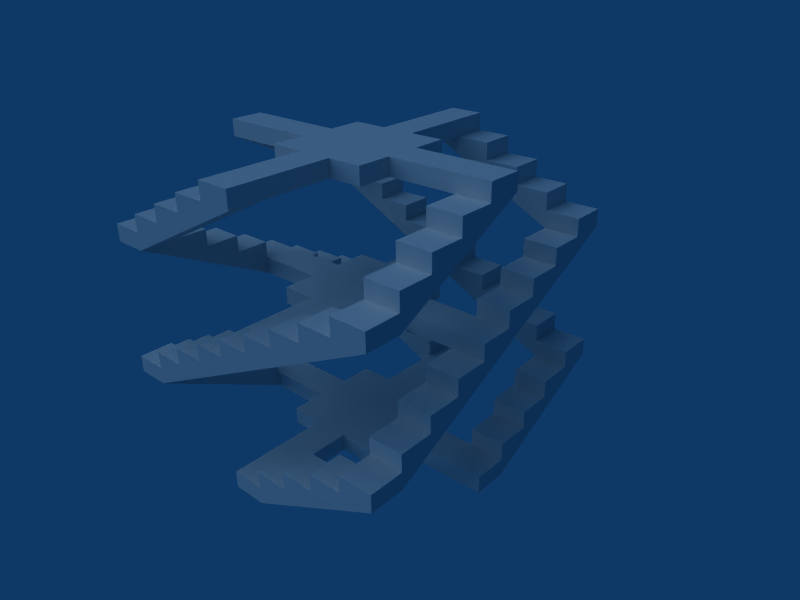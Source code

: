 # Source: custom003.blend  (saved by Blender 2.49.2; exported with 4.5.12 LTS)
import bpy
from mathutils import Matrix  # noqa: F401  (used for matrix-valued properties, if any)

bpy.ops.wm.read_factory_settings(use_empty=True)
scene = bpy.context.scene
scene.name = 'Scene'

# ---- collections
col_collection_1 = bpy.data.collections.new('Collection 1'); scene.collection.children.link(col_collection_1)

# ---- materials (node trees are filled in below, after node groups)
mat_material = bpy.data.materials.new('Material')
mat_material.alpha_threshold = 0.0
mat_material.roughness = 0.5
mat_material.line_color = (0.0, 0.0, 0.0, 1.0)

# ---- material node trees

# ---- world
world_world = bpy.data.worlds.new('World'); scene.world = world_world
world_world.color = (0.05656, 0.2208, 0.4)
world_world.use_sun_shadow = False
world_world.sun_shadow_jitter_overblur = 0.0
world_world.cycles.sampling_method = 'MANUAL'
world_world.cycles.sample_map_resolution = 256

# ---- cameras
cam_camera = bpy.data.cameras.new('Camera')
cam_camera.passepartout_alpha = 0.2
cam_camera.clip_end = 100.0
cam_camera.lens = 35.0
cam_camera.ortho_scale = 7.314
cam_camera.show_passepartout = False
cam_camera.show_safe_areas = True
cam_camera.dof.focus_distance = 0.0
cam_camera.dof.aperture_fstop = 128.0

# ---- lights
light_lamp = bpy.data.lights.new('Lamp', 'SUN')
light_lamp.transmission_factor = 0.0
light_lamp.angle = 1.571
light_lamp.energy = 1.0
light_lamp.shadow_buffer_clip_start = 0.5
light_lamp.shadow_soft_size = 1.0
light_lamp.shadow_cascade_max_distance = 1000.0
light_lamp.cycles.use_multiple_importance_sampling = False
light_spot = bpy.data.lights.new('Spot', 'POINT')
light_spot.transmission_factor = 0.0
light_spot.cutoff_distance = 30.0
light_spot.energy = 100.0
light_spot.shadow_buffer_clip_start = 1.001
light_spot.shadow_soft_size = 1.0
light_spot.shadow_maximum_resolution = 0.006
light_spot.use_absolute_resolution = True
light_spot.cycles.use_multiple_importance_sampling = False

# ---- meshes
me_cube = bpy.data.meshes.new('Cube')
me_cube.from_pydata([(1.0, 1.0, -1.0), (1.0, -1.0, -1.0), (-1.0, -1.0, -1.0), (-1.0, 1.0, -1.0), (1.0, 1.0, 0.0), (1.0, -1.0, 0.0), (-1.0, -1.0, 0.0), (-1.0, 1.0, 0.0), (3.0, 1.0, 1.788e-07), (3.0, -1.0, 1.788e-07), (3.0, -1.0, -1.0), (3.0, 1.0, -1.0), (-3.0, -1.0, -5.364e-07), (-3.0, 1.0, -5.364e-07), (-3.0, 1.0, -1.0), (-3.0, -1.0, -1.0), (-3.0, 3.0, -1.0), (-3.0, 3.0, 2.98e-07), (-1.0, 3.0, -1.0), (-1.0, 3.0, 8.345e-07), (3.0, 3.0, -1.0), (1.0, 3.0, -1.0), (3.0, 3.0, 1.013e-06), (1.0, 3.0, 8.345e-07), (-3.0, -3.0, -1.0), (-1.0, -3.0, -1.0), (-3.0, -3.0, -9.537e-07), (-1.0, -3.0, -4.172e-07), (3.0, -3.0, -1.0), (3.0, -3.0, -2.384e-07), (1.0, -3.0, -1.0), (1.0, -3.0, -4.172e-07), (1.0, 5.0, -1.0), (1.0, 5.0, 1.788e-06), (-1.0, 5.0, -1.0), (-1.0, 5.0, 1.788e-06), (1.0, 7.0, 2.742e-06), (-1.0, 7.0, 2.742e-06), (1.0, 7.0, -1.0), (-1.0, 7.0, -1.0), (5.0, -1.0, -1.0), (5.0, 1.0, -1.0), (5.0, 1.0, 4.172e-07), (5.0, -1.0, 4.172e-07), (7.0, -1.0, 8.941e-07), (7.0, 1.0, 8.941e-07), (7.0, -1.0, -1.0), (7.0, 1.0, -1.0), (-5.0, 1.0, -1.0), (-5.0, -1.0, -1.0), (-5.0, -1.0, -1.49e-06), (-5.0, 1.0, -1.49e-06), (-7.0, 1.0, -2.444e-06), (-7.0, 1.0, -1.0), (1.0, -5.0, -1.0), (1.0, -5.0, -6.557e-07), (-1.0, -5.0, -1.0), (-1.0, -5.0, -6.557e-07), (1.0, 9.0, 3.695e-06), (1.0, 9.0, -1.0), (-1.0, 9.0, -1.0), (-1.0, 9.0, 3.695e-06), (-9.0, 1.0, -1.0), (-9.0, 1.0, -3.576e-06), (-7.0, -1.0, -1.0), (-7.0, -1.0, -3.576e-06), (-9.0, -1.0, -4.53e-06), (-9.0, -1.0, -1.0), (-1.0, -7.0, -1.0), (-1.0, -9.0, -1.0), (-1.0, -9.0, -4.53e-06), (-1.0, -7.0, -3.576e-06), (1.0, -7.0, -2.623e-06), (1.0, -7.0, -1.0), (1.0, -9.0, -3.576e-06), (1.0, -9.0, -1.0), (9.0, -1.0, -1.0), (9.0, -1.0, 4.053e-06), (9.0, 1.0, 5.007e-06), (9.0, 1.0, -1.0), (9.0, 3.0, 5.96e-06), (7.0, 3.0, 5.007e-06), (7.0, 5.0, 1.0), (9.0, 5.0, 1.0), (9.0, 3.0, 1.0), (7.0, 3.0, 1.0), (7.0, 1.0, 1.0), (9.0, 1.0, 1.0), (9.0, 3.0, 2.0), (7.0, 3.0, 2.0), (7.0, 5.0, 2.0), (9.0, 5.0, 2.0), (9.0, 7.0, 2.0), (7.0, 7.0, 2.0), (9.0, 5.0, 3.0), (7.0, 5.0, 3.0), (9.0, 9.0, 3.0), (7.0, 9.0, 3.0), (9.0, 7.0, 3.0), (7.0, 7.0, 3.0), (9.0, 7.0, 4.0), (7.0, 7.0, 4.0), (7.0, 9.0, 4.0), (9.0, 9.0, 4.0), (5.0, 9.0, 4.0), (5.0, 7.0, 4.0), (5.0, 7.0, 5.0), (7.0, 7.0, 5.0), (5.0, 9.0, 5.0), (7.0, 9.0, 5.0), (3.0, 9.0, 5.0), (3.0, 7.0, 5.0), (5.0, 7.0, 6.0), (3.0, 7.0, 6.0), (3.0, 9.0, 6.0), (5.0, 9.0, 6.0), (1.0, 9.0, 6.0), (1.0, 7.0, 6.0), (3.0, 7.0, 7.0), (1.0, 7.0, 7.0), (1.0, 9.0, 7.0), (3.0, 9.0, 7.0), (-1.0, 9.0, 7.0), (-1.0, 7.0, 7.0), (1.0, 7.0, 8.0), (-1.0, 7.0, 8.0), (-1.0, 9.0, 8.0), (1.0, 9.0, 8.0), (-1.0, 5.0, 7.0), (-1.0, 5.0, 8.0), (1.0, 5.0, 8.0), (1.0, 5.0, 7.0), (3.0, -7.0, -1.848e-06), (3.0, -9.0, -2.801e-06), (3.0, -7.0, 1.0), (3.0, -9.0, 1.0), (1.0, -9.0, 1.0), (1.0, -7.0, 1.0), (5.0, -9.0, 1.0), (5.0, -7.0, 1.0), (3.0, -7.0, 2.0), (5.0, -7.0, 2.0), (5.0, -9.0, 2.0), (3.0, -9.0, 2.0), (7.0, -9.0, 2.0), (7.0, -7.0, 2.0), (7.0, -7.0, 3.0), (5.0, -7.0, 3.0), (7.0, -9.0, 3.0), (5.0, -9.0, 3.0), (9.0, -9.0, 3.0), (9.0, -7.0, 3.0), (7.0, -7.0, 4.0), (9.0, -7.0, 4.0), (9.0, -9.0, 4.0), (7.0, -9.0, 4.0), (9.0, -5.0, 4.0), (7.0, -5.0, 4.0), (7.0, -5.0, 5.0), (7.0, -7.0, 5.0), (9.0, -5.0, 5.0), (9.0, -7.0, 5.0), (9.0, -3.0, 5.0), (7.0, -3.0, 5.0), (7.0, -3.0, 6.0), (7.0, -5.0, 6.0), (9.0, -3.0, 6.0), (9.0, -5.0, 6.0), (9.0, -1.0, 6.0), (7.0, -1.0, 6.0), (7.0, -1.0, 7.0), (7.0, -3.0, 7.0), (9.0, -1.0, 7.0), (9.0, -3.0, 7.0), (9.0, 1.0, 7.0), (7.0, 1.0, 7.0), (7.0, -1.0, 8.0), (7.0, 1.0, 8.0), (9.0, 1.0, 8.0), (9.0, -1.0, 8.0), (5.0, 1.0, 8.0), (5.0, 1.0, 7.0), (5.0, -1.0, 8.0), (5.0, -1.0, 7.0), (-9.0, -3.0, -5.484e-06), (-7.0, -3.0, -4.53e-06), (-7.0, -3.0, 1.0), (-7.0, -1.0, 1.0), (-9.0, -3.0, 1.0), (-9.0, -1.0, 1.0), (-9.0, -5.0, 1.0), (-7.0, -5.0, 1.0), (-7.0, -5.0, 2.0), (-7.0, -3.0, 2.0), (-9.0, -5.0, 2.0), (-9.0, -3.0, 2.0), (-9.0, -7.0, 2.0), (-7.0, -7.0, 2.0), (-7.0, -5.0, 3.0), (-7.0, -7.0, 3.0), (-9.0, -7.0, 3.0), (-9.0, -5.0, 3.0), (-9.0, -9.0, 3.0), (-7.0, -9.0, 3.0), (-7.0, -7.0, 4.0), (-7.0, -9.0, 4.0), (-9.0, -9.0, 4.0), (-9.0, -7.0, 4.0), (-5.0, -9.0, 4.0), (-5.0, -7.0, 4.0), (-5.0, -7.0, 5.0), (-7.0, -7.0, 5.0), (-5.0, -9.0, 5.0), (-7.0, -9.0, 5.0), (-3.0, -9.0, 5.0), (-3.0, -7.0, 5.0), (-3.0, -7.0, 6.0), (-5.0, -7.0, 6.0), (-3.0, -9.0, 6.0), (-5.0, -9.0, 6.0), (-1.0, -9.0, 6.0), (-1.0, -7.0, 6.0), (-3.0, -7.0, 7.0), (-1.0, -7.0, 7.0), (-1.0, -9.0, 7.0), (-3.0, -9.0, 7.0), (1.0, -9.0, 7.0), (1.0, -7.0, 7.0), (1.0, -7.0, 8.0), (-1.0, -7.0, 8.0), (1.0, -9.0, 8.0), (-1.0, -9.0, 8.0), (1.0, -5.0, 8.0), (1.0, -5.0, 7.0), (-1.0, -5.0, 8.0), (-1.0, -5.0, 7.0), (-3.0, 9.0, 3.099e-06), (-3.0, 7.0, 2.146e-06), (-3.0, 7.0, 1.0), (-1.0, 7.0, 1.0), (-3.0, 9.0, 1.0), (-1.0, 9.0, 1.0), (-5.0, 9.0, 1.0), (-5.0, 7.0, 1.0), (-5.0, 7.0, 2.0), (-3.0, 7.0, 2.0), (-5.0, 9.0, 2.0), (-3.0, 9.0, 2.0), (-7.0, 9.0, 2.0), (-7.0, 7.0, 2.0), (-5.0, 7.0, 3.0), (-7.0, 7.0, 3.0), (-7.0, 9.0, 3.0), (-5.0, 9.0, 3.0), (-9.0, 9.0, 3.0), (-9.0, 7.0, 3.0), (-9.0, 7.0, 4.0), (-7.0, 7.0, 4.0), (-9.0, 9.0, 4.0), (-7.0, 9.0, 4.0), (-9.0, 5.0, 4.0), (-7.0, 5.0, 4.0), (-7.0, 7.0, 5.0), (-7.0, 5.0, 5.0), (-9.0, 5.0, 5.0), (-9.0, 7.0, 5.0), (-9.0, 3.0, 5.0), (-7.0, 3.0, 5.0), (-7.0, 3.0, 6.0), (-7.0, 5.0, 6.0), (-9.0, 3.0, 6.0), (-9.0, 5.0, 6.0), (-9.0, 1.0, 6.0), (-7.0, 1.0, 6.0), (-7.0, 1.0, 7.0), (-7.0, 3.0, 7.0), (-9.0, 1.0, 7.0), (-9.0, 3.0, 7.0), (-9.0, -1.0, 7.0), (-7.0, -1.0, 7.0), (-7.0, 1.0, 8.0), (-7.0, -1.0, 8.0), (-9.0, -1.0, 8.0), (-9.0, 1.0, 8.0), (-5.0, -1.0, 8.0), (-5.0, -1.0, 7.0), (-5.0, 1.0, 8.0), (-5.0, 1.0, 7.0), (-3.0, -1.0, 7.0), (-3.0, 1.0, 7.0), (-3.0, 1.0, 8.0), (-3.0, -1.0, 8.0), (-1.0, -1.0, 7.0), (-1.0, -1.0, 8.0), (-1.0, 1.0, 8.0), (-1.0, 1.0, 7.0), (1.0, -1.0, 7.0), (1.0, 1.0, 7.0), (1.0, 1.0, 8.0), (1.0, -1.0, 8.0), (3.0, -1.0, 7.0), (3.0, -1.0, 8.0), (3.0, 1.0, 8.0), (3.0, 1.0, 7.0), (1.0, 3.0, 7.0), (3.0, 3.0, 7.0), (3.0, 3.0, 8.0), (1.0, 3.0, 8.0), (-1.0, 3.0, 8.0), (-1.0, 3.0, 7.0), (-3.0, 3.0, 7.0), (-3.0, 3.0, 8.0), (3.0, -3.0, 8.0), (1.0, -3.0, 8.0), (3.0, -3.0, 7.0), (1.0, -3.0, 7.0), (-1.0, -3.0, 8.0), (-1.0, -3.0, 7.0), (-3.0, -3.0, 8.0), (-3.0, -3.0, 7.0), (-3.0, -3.0, 15.0), (-3.0, -3.0, 16.0), (-1.0, -3.0, 15.0), (-1.0, -3.0, 16.0), (1.0, -3.0, 15.0), (3.0, -3.0, 15.0), (1.0, -3.0, 16.0), (3.0, -3.0, 16.0), (-3.0, 3.0, 16.0), (-3.0, 3.0, 15.0), (-1.0, 3.0, 15.0), (-1.0, 3.0, 16.0), (1.0, 3.0, 16.0), (3.0, 3.0, 16.0), (3.0, 3.0, 15.0), (1.0, 3.0, 15.0), (3.0, 1.0, 15.0), (3.0, 1.0, 16.0), (3.0, -1.0, 16.0), (3.0, -1.0, 15.0), (1.0, -1.0, 16.0), (1.0, 1.0, 16.0), (1.0, 1.0, 15.0), (1.0, -1.0, 15.0), (-1.0, 1.0, 15.0), (-1.0, 1.0, 16.0), (-1.0, -1.0, 16.0), (-1.0, -1.0, 15.0), (-3.0, -1.0, 16.0), (-3.0, 1.0, 16.0), (-3.0, 1.0, 15.0), (-3.0, -1.0, 15.0), (-5.0, 1.0, 15.0), (-5.0, 1.0, 16.0), (-5.0, -1.0, 15.0), (-5.0, -1.0, 16.0), (-9.0, 1.0, 16.0), (-9.0, -1.0, 16.0), (-7.0, -1.0, 16.0), (-7.0, 1.0, 16.0), (-7.0, -1.0, 15.0), (-9.0, -1.0, 15.0), (-9.0, 3.0, 15.0), (-9.0, 1.0, 15.0), (-7.0, 3.0, 15.0), (-7.0, 1.0, 15.0), (-7.0, 1.0, 14.0), (-9.0, 1.0, 14.0), (-9.0, 5.0, 14.0), (-9.0, 3.0, 14.0), (-7.0, 5.0, 14.0), (-7.0, 3.0, 14.0), (-7.0, 3.0, 13.0), (-9.0, 3.0, 13.0), (-9.0, 7.0, 13.0), (-9.0, 5.0, 13.0), (-7.0, 5.0, 13.0), (-7.0, 7.0, 13.0), (-7.0, 5.0, 12.0), (-9.0, 5.0, 12.0), (-7.0, 9.0, 12.0), (-9.0, 9.0, 12.0), (-7.0, 7.0, 12.0), (-9.0, 7.0, 12.0), (-9.0, 7.0, 11.0), (-9.0, 9.0, 11.0), (-5.0, 9.0, 11.0), (-7.0, 9.0, 11.0), (-7.0, 7.0, 11.0), (-5.0, 7.0, 11.0), (-7.0, 7.0, 10.0), (-7.0, 9.0, 10.0), (-3.0, 9.0, 10.0), (-5.0, 9.0, 10.0), (-3.0, 7.0, 10.0), (-5.0, 7.0, 10.0), (-5.0, 7.0, 9.0), (-5.0, 9.0, 9.0), (-1.0, 9.0, 9.0), (-3.0, 9.0, 9.0), (-1.0, 7.0, 9.0), (-3.0, 7.0, 9.0), (-3.0, 7.0, 8.0), (-3.0, 9.0, 8.0), (-1.0, -5.0, 15.0), (-1.0, -5.0, 16.0), (1.0, -5.0, 15.0), (1.0, -5.0, 16.0), (-1.0, -9.0, 16.0), (1.0, -9.0, 16.0), (-1.0, -7.0, 16.0), (1.0, -7.0, 16.0), (1.0, -7.0, 15.0), (1.0, -9.0, 15.0), (-3.0, -9.0, 15.0), (-1.0, -9.0, 15.0), (-1.0, -7.0, 15.0), (-3.0, -7.0, 15.0), (-1.0, -7.0, 14.0), (-1.0, -9.0, 14.0), (-5.0, -9.0, 14.0), (-3.0, -9.0, 14.0), (-5.0, -7.0, 14.0), (-3.0, -7.0, 14.0), (-3.0, -7.0, 13.0), (-3.0, -9.0, 13.0), (-7.0, -9.0, 13.0), (-5.0, -9.0, 13.0), (-7.0, -7.0, 13.0), (-5.0, -7.0, 13.0), (-5.0, -7.0, 12.0), (-5.0, -9.0, 12.0), (-9.0, -7.0, 12.0), (-9.0, -9.0, 12.0), (-7.0, -9.0, 12.0), (-7.0, -7.0, 12.0), (-7.0, -9.0, 11.0), (-9.0, -9.0, 11.0), (-9.0, -5.0, 11.0), (-9.0, -7.0, 11.0), (-7.0, -7.0, 11.0), (-7.0, -5.0, 11.0), (-7.0, -7.0, 10.0), (-9.0, -7.0, 10.0), (-9.0, -3.0, 10.0), (-9.0, -5.0, 10.0), (-7.0, -3.0, 10.0), (-7.0, -5.0, 10.0), (-7.0, -5.0, 9.0), (-9.0, -5.0, 9.0), (-9.0, -1.0, 9.0), (-9.0, -3.0, 9.0), (-7.0, -1.0, 9.0), (-7.0, -3.0, 9.0), (-7.0, -3.0, 8.0), (-9.0, -3.0, 8.0), (5.0, -1.0, 15.0), (5.0, -1.0, 16.0), (5.0, 1.0, 15.0), (5.0, 1.0, 16.0), (9.0, -1.0, 16.0), (9.0, 1.0, 16.0), (7.0, 1.0, 16.0), (7.0, -1.0, 16.0), (7.0, 1.0, 15.0), (9.0, 1.0, 15.0), (9.0, -3.0, 15.0), (9.0, -1.0, 15.0), (7.0, -3.0, 15.0), (7.0, -1.0, 15.0), (7.0, -1.0, 14.0), (9.0, -1.0, 14.0), (9.0, -5.0, 14.0), (9.0, -3.0, 14.0), (7.0, -5.0, 14.0), (7.0, -3.0, 14.0), (7.0, -3.0, 13.0), (9.0, -3.0, 13.0), (9.0, -7.0, 13.0), (9.0, -5.0, 13.0), (7.0, -7.0, 13.0), (7.0, -5.0, 13.0), (7.0, -5.0, 12.0), (9.0, -5.0, 12.0), (7.0, -9.0, 12.0), (9.0, -9.0, 12.0), (9.0, -7.0, 12.0), (7.0, -7.0, 12.0), (9.0, -7.0, 11.0), (9.0, -9.0, 11.0), (5.0, -9.0, 11.0), (7.0, -9.0, 11.0), (5.0, -7.0, 11.0), (7.0, -7.0, 11.0), (7.0, -7.0, 10.0), (7.0, -9.0, 10.0), (3.0, -9.0, 10.0), (5.0, -9.0, 10.0), (5.0, -7.0, 10.0), (3.0, -7.0, 10.0), (5.0, -7.0, 9.0), (5.0, -9.0, 9.0), (1.0, -7.0, 9.0), (1.0, -9.0, 9.0), (3.0, -9.0, 9.0), (3.0, -7.0, 9.0), (3.0, -9.0, 8.0), (3.0, -7.0, 8.0), (1.0, 5.0, 15.0), (1.0, 5.0, 16.0), (-1.0, 5.0, 16.0), (-1.0, 5.0, 15.0), (1.0, 9.0, 16.0), (-1.0, 9.0, 16.0), (-1.0, 7.0, 16.0), (1.0, 7.0, 16.0), (-1.0, 7.0, 15.0), (-1.0, 9.0, 15.0), (3.0, 9.0, 15.0), (1.0, 9.0, 15.0), (1.0, 7.0, 15.0), (3.0, 7.0, 15.0), (1.0, 7.0, 14.0), (1.0, 9.0, 14.0), (5.0, 9.0, 14.0), (3.0, 9.0, 14.0), (3.0, 7.0, 14.0), (5.0, 7.0, 14.0), (3.0, 7.0, 13.0), (3.0, 9.0, 13.0), (7.0, 9.0, 13.0), (5.0, 9.0, 13.0), (7.0, 7.0, 13.0), (5.0, 7.0, 13.0), (5.0, 7.0, 12.0), (5.0, 9.0, 12.0), (9.0, 9.0, 12.0), (7.0, 9.0, 12.0), (7.0, 7.0, 12.0), (9.0, 7.0, 12.0), (7.0, 7.0, 11.0), (9.0, 7.0, 11.0), (7.0, 9.0, 11.0), (9.0, 9.0, 11.0), (7.0, 5.0, 11.0), (9.0, 5.0, 11.0), (7.0, 7.0, 10.0), (9.0, 7.0, 10.0), (9.0, 5.0, 10.0), (7.0, 5.0, 10.0), (7.0, 3.0, 10.0), (9.0, 3.0, 10.0), (9.0, 1.0, 9.0), (7.0, 1.0, 9.0), (7.0, 3.0, 9.0), (9.0, 3.0, 9.0), (9.0, 5.0, 9.0), (7.0, 5.0, 9.0), (7.0, 3.0, 8.0), (9.0, 3.0, 8.0)], [], [(0, 1, 2, 3), (4, 7, 6, 5), (4, 5, 9, 8), (1, 0, 11, 10), (6, 7, 13, 12), (3, 2, 15, 14), (14, 13, 17, 16), (3, 14, 16, 18), (13, 7, 19, 17), (11, 0, 21, 20), (8, 11, 20, 22), (4, 8, 22, 23), (7, 4, 23, 19), (0, 3, 18, 21), (19, 18, 16, 17), (21, 23, 22, 20), (15, 2, 25, 24), (12, 15, 24, 26), (6, 12, 26, 27), (10, 9, 29, 28), (1, 10, 28, 30), (9, 5, 31, 29), (5, 6, 27, 31), (2, 1, 30, 25), (25, 27, 26, 24), (31, 30, 28, 29), (23, 21, 32, 33), (18, 19, 35, 34), (21, 18, 34, 32), (19, 23, 33, 35), (35, 33, 36, 37), (32, 34, 39, 38), (34, 35, 37, 39), (33, 32, 38, 36), (10, 11, 41, 40), (11, 8, 42, 41), (9, 10, 40, 43), (8, 9, 43, 42), (42, 43, 44, 45), (43, 40, 46, 44), (41, 42, 45, 47), (40, 41, 47, 46), (47, 45, 44, 46), (14, 15, 49, 48), (15, 12, 50, 49), (13, 14, 48, 51), (12, 13, 51, 50), (50, 51, 52, 65), (51, 48, 53, 52), (49, 50, 65, 64), (48, 49, 64, 53), (64, 65, 52, 53), (30, 31, 55, 54), (27, 25, 56, 57), (25, 30, 54, 56), (31, 27, 57, 55), (55, 57, 71, 72), (56, 54, 73, 68), (57, 56, 68, 71), (54, 55, 72, 73), (73, 72, 71, 68), (38, 39, 60, 59), (37, 36, 58, 61), (58, 59, 60, 61), (52, 63, 66, 65), (63, 62, 67, 66), (62, 53, 64, 67), (71, 70, 74, 72), (70, 69, 75, 74), (69, 68, 73, 75), (44, 77, 78, 45), (77, 76, 79, 78), (76, 46, 47, 79), (38, 59, 58, 36), (81, 45, 86, 85), (78, 80, 84, 87), (45, 78, 87, 86), (86, 87, 84, 85), (85, 84, 88, 89), (82, 85, 89, 90), (84, 83, 91, 88), (89, 88, 91, 90), (90, 91, 94, 95), (93, 90, 95, 99), (91, 92, 98, 94), (95, 94, 98, 99), (99, 98, 100, 101), (98, 96, 103, 100), (96, 97, 102, 103), (101, 100, 103, 102), (78, 79, 80), (80, 83, 84), (83, 92, 91), (92, 96, 98), (47, 45, 81), (81, 85, 82), (82, 90, 93), (93, 99, 97), (47, 81, 80, 79), (80, 81, 82, 83), (82, 93, 92, 83), (96, 92, 93, 97), (102, 97, 104), (99, 101, 105), (97, 99, 105, 104), (105, 101, 107, 106), (102, 104, 108, 109), (101, 102, 109, 107), (107, 109, 108, 106), (108, 104, 110), (105, 106, 111), (104, 105, 111, 110), (111, 106, 112, 113), (108, 110, 114, 115), (106, 108, 115, 112), (112, 115, 114, 113), (114, 110, 116), (111, 113, 117), (110, 111, 117, 116), (117, 113, 118, 119), (114, 116, 120, 121), (113, 114, 121, 118), (118, 121, 120, 119), (120, 116, 122), (117, 119, 123), (116, 117, 123, 122), (122, 123, 125, 126), (120, 122, 126, 127), (119, 120, 127, 124), (124, 127, 126, 125), (125, 123, 128, 129), (124, 125, 129, 130), (119, 124, 130, 131), (123, 119, 131, 128), (128, 131, 304, 309), (131, 130, 307, 304), (130, 129, 308, 307), (129, 128, 309, 308), (75, 73, 132, 133), (73, 72, 132), (74, 75, 133), (74, 133, 135, 136), (132, 72, 137, 134), (72, 74, 136, 137), (137, 136, 135, 134), (135, 133, 138), (132, 134, 139), (133, 132, 139, 138), (139, 134, 140, 141), (135, 138, 142, 143), (134, 135, 143, 140), (140, 143, 142, 141), (142, 138, 144), (139, 141, 145), (138, 139, 145, 144), (145, 141, 147, 146), (142, 144, 148, 149), (141, 142, 149, 147), (147, 149, 148, 146), (148, 144, 150), (145, 146, 151), (144, 145, 151, 150), (150, 151, 153, 154), (148, 150, 154, 155), (146, 148, 155, 152), (152, 155, 154, 153), (153, 151, 156), (146, 152, 157), (151, 146, 157, 156), (157, 152, 159, 158), (153, 156, 160, 161), (152, 153, 161, 159), (159, 161, 160, 158), (160, 156, 162), (157, 158, 163), (156, 157, 163, 162), (163, 158, 165, 164), (160, 162, 166, 167), (158, 160, 167, 165), (165, 167, 166, 164), (166, 162, 168), (163, 164, 169), (162, 163, 169, 168), (169, 164, 171, 170), (166, 168, 172, 173), (164, 166, 173, 171), (171, 173, 172, 170), (172, 168, 174), (169, 170, 175), (168, 169, 175, 174), (174, 175, 177, 178), (172, 174, 178, 179), (170, 172, 179, 176), (176, 179, 178, 177), (177, 175, 181, 180), (176, 177, 180, 182), (170, 176, 182, 183), (175, 170, 183, 181), (181, 183, 300, 303), (183, 182, 301, 300), (182, 180, 302, 301), (180, 181, 303, 302), (303, 300, 301, 302), (76, 77, 44, 46), (68, 69, 70, 71), (67, 64, 185, 184), (66, 67, 184), (64, 65, 185), (185, 65, 187, 186), (66, 184, 188, 189), (65, 66, 189, 187), (187, 189, 188, 186), (188, 184, 190), (185, 186, 191), (184, 185, 191, 190), (191, 186, 193, 192), (188, 190, 194, 195), (186, 188, 195, 193), (193, 195, 194, 192), (194, 190, 196), (191, 192, 197), (190, 191, 197, 196), (197, 192, 198, 199), (194, 196, 200, 201), (192, 194, 201, 198), (198, 201, 200, 199), (200, 196, 202), (197, 199, 203), (196, 197, 203, 202), (202, 203, 205, 206), (200, 202, 206, 207), (199, 200, 207, 204), (204, 207, 206, 205), (205, 203, 208), (199, 204, 209), (203, 199, 209, 208), (209, 204, 211, 210), (205, 208, 212, 213), (204, 205, 213, 211), (211, 213, 212, 210), (212, 208, 214), (209, 210, 215), (208, 209, 215, 214), (215, 210, 217, 216), (212, 214, 218, 219), (210, 212, 219, 217), (217, 219, 218, 216), (218, 214, 220), (215, 216, 221), (214, 215, 221, 220), (221, 216, 222, 223), (218, 220, 224, 225), (216, 218, 225, 222), (222, 225, 224, 223), (224, 220, 226), (221, 223, 227), (220, 221, 227, 226), (226, 227, 228, 230), (224, 226, 230, 231), (223, 224, 231, 229), (229, 231, 230, 228), (228, 227, 233, 232), (229, 228, 232, 234), (223, 229, 234, 235), (227, 223, 235, 233), (233, 235, 317, 315), (235, 234, 316, 317), (234, 232, 313, 316), (232, 233, 315, 313), (315, 317, 316, 313), (52, 53, 62, 63), (60, 39, 237, 236), (61, 60, 236), (39, 37, 237), (237, 37, 239, 238), (61, 236, 240, 241), (37, 61, 241, 239), (239, 241, 240, 238), (240, 236, 242), (237, 238, 243), (236, 237, 243, 242), (243, 238, 245, 244), (240, 242, 246, 247), (238, 240, 247, 245), (245, 247, 246, 244), (246, 242, 248), (243, 244, 249), (242, 243, 249, 248), (249, 244, 250, 251), (246, 248, 252, 253), (244, 246, 253, 250), (250, 253, 252, 251), (252, 248, 254), (249, 251, 255), (248, 249, 255, 254), (254, 255, 256, 258), (252, 254, 258, 259), (251, 252, 259, 257), (257, 259, 258, 256), (256, 255, 260), (251, 257, 261), (255, 251, 261, 260), (261, 257, 262, 263), (256, 260, 264, 265), (257, 256, 265, 262), (262, 265, 264, 263), (264, 260, 266), (261, 263, 267), (260, 261, 267, 266), (267, 263, 269, 268), (264, 266, 270, 271), (263, 264, 271, 269), (269, 271, 270, 268), (270, 266, 272), (267, 268, 273), (266, 267, 273, 272), (273, 268, 275, 274), (270, 272, 276, 277), (268, 270, 277, 275), (275, 277, 276, 274), (276, 272, 278), (273, 274, 279), (272, 273, 279, 278), (278, 279, 281, 282), (276, 278, 282, 283), (274, 276, 283, 280), (280, 283, 282, 281), (281, 279, 285, 284), (280, 281, 284, 286), (274, 280, 286, 287), (279, 274, 287, 285), (285, 287, 289, 288), (287, 286, 290, 289), (286, 284, 291, 290), (284, 285, 288, 291), (290, 291, 293, 294), (288, 289, 295, 292), (292, 295, 297, 296), (294, 293, 299, 298), (298, 299, 301, 302), (296, 297, 303, 300), (303, 297, 304, 305), (302, 303, 305, 306), (298, 302, 306, 307), (294, 298, 307, 308), (297, 295, 309, 304), (295, 289, 310, 309), (290, 294, 308, 311), (289, 290, 311, 310), (304, 307, 306, 305), (309, 308, 307, 304), (310, 311, 308, 309), (301, 299, 313, 312), (300, 301, 312, 314), (296, 300, 314, 315), (299, 293, 316, 313), (292, 296, 315, 317), (293, 291, 318, 316), (288, 292, 317, 319), (291, 288, 319, 318), (313, 315, 314, 312), (318, 319, 317, 316), (321, 320, 322, 323), (326, 324, 325, 327), (348, 351, 320, 321), (351, 347, 322, 320), (346, 348, 321, 323), (347, 343, 324, 322), (340, 346, 323, 326), (343, 339, 325, 324), (339, 338, 327, 325), (338, 340, 326, 327), (329, 328, 331, 330), (330, 331, 332, 335), (335, 332, 333, 334), (350, 349, 328, 329), (349, 345, 331, 328), (344, 350, 329, 330), (342, 344, 330, 335), (345, 341, 332, 331), (341, 337, 333, 332), (337, 336, 334, 333), (336, 342, 335, 334), (343, 342, 336, 339), (341, 340, 338, 337), (345, 346, 340, 341), (347, 344, 342, 343), (351, 350, 344, 347), (349, 348, 346, 345), (355, 354, 351, 348), (353, 355, 348, 349), (352, 353, 349, 350), (354, 352, 350, 351), (360, 365, 352, 354), (365, 359, 353, 352), (359, 358, 355, 353), (358, 360, 354, 355), (359, 356, 357, 358), (365, 363, 356, 359), (363, 361, 357, 356), (361, 360, 358, 357), (367, 366, 360, 361), (366, 365, 360), (363, 367, 361), (364, 362, 363, 365), (371, 369, 362, 364), (369, 367, 363, 362), (366, 371, 364, 365), (373, 372, 366, 367), (372, 371, 366), (369, 373, 367), (370, 368, 369, 371), (376, 375, 368, 370), (375, 373, 369, 368), (372, 376, 370, 371), (379, 378, 372, 373), (378, 376, 372), (375, 379, 373), (377, 374, 375, 376), (382, 383, 374, 377), (383, 379, 375, 374), (378, 382, 377, 376), (384, 388, 378, 379), (388, 382, 378), (383, 384, 379), (382, 380, 381, 383), (388, 387, 380, 382), (387, 385, 381, 380), (385, 384, 383, 381), (391, 390, 384, 385), (390, 388, 384), (387, 391, 385), (389, 386, 387, 388), (395, 393, 386, 389), (393, 391, 387, 386), (390, 395, 389, 388), (397, 396, 390, 391), (396, 395, 390), (393, 397, 391), (394, 392, 393, 395), (401, 399, 392, 394), (399, 397, 393, 392), (396, 401, 394, 395), (403, 402, 396, 397), (402, 401, 396), (399, 403, 397), (400, 398, 399, 401), (125, 126, 398, 400), (126, 403, 399, 398), (402, 125, 400, 401), (123, 125, 402), (126, 122, 403), (122, 123, 402, 403), (324, 322, 323, 326), (407, 406, 324, 326), (405, 407, 326, 323), (404, 405, 323, 322), (406, 404, 322, 324), (412, 416, 404, 406), (416, 410, 405, 404), (410, 411, 407, 405), (411, 412, 406, 407), (410, 408, 409, 411), (416, 415, 408, 410), (415, 413, 409, 408), (413, 412, 411, 409), (419, 418, 412, 413), (418, 416, 412), (415, 419, 413), (417, 414, 415, 416), (423, 421, 414, 417), (421, 419, 415, 414), (418, 423, 417, 416), (425, 424, 418, 419), (424, 423, 418), (421, 425, 419), (422, 420, 421, 423), (429, 427, 420, 422), (427, 425, 421, 420), (424, 429, 422, 423), (431, 430, 424, 425), (430, 429, 424), (427, 431, 425), (428, 426, 427, 429), (435, 434, 426, 428), (434, 431, 427, 426), (430, 435, 428, 429), (436, 440, 430, 431), (440, 435, 430), (434, 436, 431), (435, 432, 433, 434), (440, 439, 432, 435), (439, 437, 433, 432), (437, 436, 434, 433), (443, 442, 436, 437), (442, 440, 436), (439, 443, 437), (441, 438, 439, 440), (447, 445, 438, 441), (445, 443, 439, 438), (442, 447, 441, 440), (449, 448, 442, 443), (448, 447, 442), (445, 449, 443), (446, 444, 445, 447), (453, 451, 444, 446), (451, 449, 445, 444), (448, 453, 446, 447), (455, 454, 448, 449), (454, 453, 448), (451, 455, 449), (452, 450, 451, 453), (281, 282, 450, 452), (282, 455, 451, 450), (454, 281, 452, 453), (279, 281, 454), (282, 278, 455), (278, 279, 454, 455), (336, 339, 338, 337), (459, 458, 336, 337), (457, 459, 337, 338), (456, 457, 338, 339), (458, 456, 339, 336), (464, 469, 456, 458), (469, 463, 457, 456), (463, 462, 459, 457), (462, 464, 458, 459), (463, 460, 461, 462), (469, 467, 460, 463), (467, 465, 461, 460), (465, 464, 462, 461), (471, 470, 464, 465), (470, 469, 464), (467, 471, 465), (468, 466, 467, 469), (475, 473, 466, 468), (473, 471, 467, 466), (470, 475, 468, 469), (477, 476, 470, 471), (476, 475, 470), (473, 477, 471), (474, 472, 473, 475), (481, 479, 472, 474), (479, 477, 473, 472), (476, 481, 474, 475), (483, 482, 476, 477), (482, 481, 476), (479, 483, 477), (480, 478, 479, 481), (487, 486, 478, 480), (486, 483, 479, 478), (482, 487, 480, 481), (488, 493, 482, 483), (493, 487, 482), (486, 488, 483), (487, 484, 485, 486), (493, 491, 484, 487), (491, 489, 485, 484), (489, 488, 486, 485), (495, 494, 488, 489), (494, 493, 488), (491, 495, 489), (492, 490, 491, 493), (498, 497, 490, 492), (497, 495, 491, 490), (494, 498, 492, 493), (501, 500, 494, 495), (500, 498, 494), (497, 501, 495), (499, 496, 497, 498), (505, 504, 496, 499), (504, 501, 497, 496), (500, 505, 499, 498), (506, 507, 500, 501), (507, 505, 500), (504, 506, 501), (502, 503, 504, 505), (228, 230, 503, 502), (507, 228, 502, 505), (230, 506, 504, 503), (230, 226, 506), (227, 228, 507), (226, 227, 507, 506), (510, 511, 330, 331), (509, 510, 331, 332), (508, 509, 332, 335), (511, 508, 335, 330), (516, 520, 508, 511), (520, 515, 509, 508), (515, 514, 510, 509), (514, 516, 511, 510), (515, 512, 513, 514), (520, 519, 512, 515), (519, 517, 513, 512), (517, 516, 514, 513), (523, 522, 516, 517), (522, 520, 516), (519, 523, 517), (521, 518, 519, 520), (526, 525, 518, 521), (525, 523, 519, 518), (522, 526, 521, 520), (529, 528, 522, 523), (528, 526, 522), (525, 529, 523), (527, 524, 525, 526), (533, 531, 524, 527), (531, 529, 525, 524), (528, 533, 527, 526), (535, 534, 528, 529), (534, 533, 528), (531, 535, 529), (532, 530, 531, 533), (538, 537, 530, 532), (537, 535, 531, 530), (534, 538, 532, 533), (542, 540, 534, 535), (540, 538, 534), (537, 542, 535), (543, 547, 546, 542), (557, 546, 547, 556), (559, 558, 557, 556), (175, 558, 559, 174), (546, 540, 542), (557, 549, 546), (558, 554, 557), (175, 177, 558), (547, 543, 541), (556, 547, 548), (559, 556, 555), (178, 174, 559), (538, 539, 536, 537), (543, 542, 537, 536), (541, 543, 536, 539), (540, 541, 539, 538), (544, 545, 541, 540), (548, 547, 541, 545), (546, 549, 544, 540), (549, 548, 545, 544), (550, 551, 548, 549), (555, 556, 548, 551), (557, 554, 550, 549), (554, 555, 551, 550), (553, 552, 555, 554), (177, 178, 552, 553), (178, 559, 555, 552), (558, 177, 553, 554), (172, 170, 175, 174), (224, 223, 227, 226), (276, 274, 279, 278), (119, 123, 122, 120), (227, 228, 229, 223), (279, 281, 280, 274), (175, 177, 176, 170)])
_uv = me_cube.uv_layers.new(name='UVTex')
_uv.uv.foreach_set('vector', [0.003906, 0.582, 0.01367, 0.582, 0.01367, 0.5918, 0.003906, 0.5918, 0.418, 0.6968, 0.4277, 0.6968, 0.4277, 0.7065, 0.418, 0.7065, 0.418, 0.6968, 0.4277, 0.6968, 0.4277, 0.7065, 0.418, 0.7065, 0.003906, 0.582, 0.01367, 0.582, 0.01367, 0.5918, 0.003906, 0.5918, 0.418, 0.6968, 0.4277, 0.6968, 0.4277, 0.7065, 0.418, 0.7065, 0.003906, 0.582, 0.01367, 0.582, 0.01367, 0.5918, 0.003906, 0.5918, 0.003906, 0.5864, 0.01367, 0.5864, 0.01367, 0.5918, 0.003906, 0.5918, 0.003906, 0.582, 0.01367, 0.582, 0.01367, 0.5918, 0.003906, 0.5918, 0.418, 0.6968, 0.4277, 0.6968, 0.4277, 0.7065, 0.418, 0.7065, 0.003906, 0.582, 0.01367, 0.582, 0.01367, 0.5918, 0.003906, 0.5918, 0.003906, 0.5864, 0.01367, 0.5864, 0.01367, 0.5918, 0.003906, 0.5918, 0.418, 0.6968, 0.4277, 0.6968, 0.4277, 0.7065, 0.418, 0.7065, 0.418, 0.6968, 0.4277, 0.6968, 0.4277, 0.7065, 0.418, 0.7065, 0.003906, 0.582, 0.01367, 0.582, 0.01367, 0.5918, 0.003906, 0.5918, 0.003906, 0.5864, 0.01367, 0.5864, 0.01367, 0.5918, 0.003906, 0.5918, 0.003906, 0.5864, 0.01367, 0.5864, 0.01367, 0.5918, 0.003906, 0.5918, 0.003906, 0.582, 0.01367, 0.582, 0.01367, 0.5918, 0.003906, 0.5918, 0.003906, 0.5864, 0.01367, 0.5864, 0.01367, 0.5918, 0.003906, 0.5918, 0.418, 0.6968, 0.4277, 0.6968, 0.4277, 0.7065, 0.418, 0.7065, 0.003906, 0.5864, 0.01367, 0.5864, 0.01367, 0.5918, 0.003906, 0.5918, 0.003906, 0.582, 0.01367, 0.582, 0.01367, 0.5918, 0.003906, 0.5918, 0.418, 0.6968, 0.4277, 0.6968, 0.4277, 0.7065, 0.418, 0.7065, 0.418, 0.6968, 0.4277, 0.6968, 0.4277, 0.7065, 0.418, 0.7065, 0.003906, 0.582, 0.01367, 0.582, 0.01367, 0.5918, 0.003906, 0.5918, 0.003906, 0.5864, 0.01367, 0.5864, 0.01367, 0.5918, 0.003906, 0.5918, 0.003906, 0.5864, 0.01367, 0.5864, 0.01367, 0.5918, 0.003906, 0.5918, 0.003906, 0.5864, 0.01367, 0.5864, 0.01367, 0.5918, 0.003906, 0.5918, 0.003906, 0.5864, 0.01367, 0.5864, 0.01367, 0.5918, 0.003906, 0.5918, 0.003906, 0.582, 0.01367, 0.582, 0.01367, 0.5918, 0.003906, 0.5918, 0.418, 0.6968, 0.4277, 0.6968, 0.4277, 0.7065, 0.418, 0.7065, 0.418, 0.6968, 0.4277, 0.6968, 0.4277, 0.7065, 0.418, 0.7065, 0.003906, 0.582, 0.01367, 0.582, 0.01367, 0.5918, 0.003906, 0.5918, 0.003906, 0.5864, 0.01367, 0.5864, 0.01367, 0.5918, 0.003906, 0.5918, 0.003906, 0.5864, 0.01367, 0.5864, 0.01367, 0.5918, 0.003906, 0.5918, 0.003906, 0.582, 0.01367, 0.582, 0.01367, 0.5918, 0.003906, 0.5918, 0.003906, 0.5864, 0.01367, 0.5864, 0.01367, 0.5918, 0.003906, 0.5918, 0.003906, 0.5864, 0.01367, 0.5864, 0.01367, 0.5918, 0.003906, 0.5918, 0.418, 0.6968, 0.4277, 0.6968, 0.4277, 0.7065, 0.418, 0.7065, 0.418, 0.6968, 0.4277, 0.6968, 0.4277, 0.7065, 0.418, 0.7065, 0.003906, 0.5864, 0.01367, 0.5864, 0.01367, 0.5918, 0.003906, 0.5918, 0.003906, 0.5864, 0.01367, 0.5864, 0.01367, 0.5918, 0.003906, 0.5918, 0.003906, 0.582, 0.01367, 0.582, 0.01367, 0.5918, 0.003906, 0.5918, 0.003906, 0.582, 0.01367, 0.582, 0.01367, 0.5918, 0.003906, 0.5918, 0.003906, 0.582, 0.01367, 0.582, 0.01367, 0.5918, 0.003906, 0.5918, 0.003906, 0.5864, 0.01367, 0.5864, 0.01367, 0.5918, 0.003906, 0.5918, 0.003906, 0.5864, 0.01367, 0.5864, 0.01367, 0.5918, 0.003906, 0.5918, 0.418, 0.6968, 0.4277, 0.6968, 0.4277, 0.7065, 0.418, 0.7065, 0.418, 0.6968, 0.4277, 0.6968, 0.4277, 0.7065, 0.418, 0.7065, 0.003906, 0.5864, 0.01367, 0.5864, 0.01367, 0.5918, 0.003906, 0.5918, 0.003906, 0.5864, 0.01367, 0.5864, 0.01367, 0.5918, 0.003906, 0.5918, 0.003906, 0.582, 0.01367, 0.582, 0.01367, 0.5918, 0.003906, 0.5918, 0.003906, 0.582, 0.01367, 0.582, 0.01367, 0.5918, 0.003906, 0.5918, 0.003906, 0.5864, 0.01367, 0.5864, 0.01367, 0.5918, 0.003906, 0.5918, 0.003906, 0.5864, 0.01367, 0.5864, 0.01367, 0.5918, 0.003906, 0.5918, 0.003906, 0.582, 0.01367, 0.582, 0.01367, 0.5918, 0.003906, 0.5918, 0.418, 0.6968, 0.4277, 0.6968, 0.4277, 0.7065, 0.418, 0.7065, 0.418, 0.6968, 0.4277, 0.6968, 0.4277, 0.7065, 0.418, 0.7065, 0.003906, 0.582, 0.01367, 0.582, 0.01367, 0.5918, 0.003906, 0.5918, 0.003906, 0.5864, 0.01367, 0.5864, 0.01367, 0.5918, 0.003906, 0.5918, 0.003906, 0.5864, 0.01367, 0.5864, 0.01367, 0.5918, 0.003906, 0.5918, 0.003906, 0.582, 0.01367, 0.582, 0.01367, 0.5918, 0.003906, 0.5918, 0.003906, 0.582, 0.01367, 0.582, 0.01367, 0.5918, 0.003906, 0.5918, 0.418, 0.6968, 0.4277, 0.6968, 0.4277, 0.7065, 0.418, 0.7065, 0.003906, 0.5864, 0.01367, 0.5864, 0.01367, 0.5918, 0.003906, 0.5918, 0.418, 0.6968, 0.4277, 0.6968, 0.4277, 0.7065, 0.418, 0.7065, 0.003906, 0.5864, 0.01367, 0.5864, 0.01367, 0.5918, 0.003906, 0.5918, 0.003906, 0.582, 0.01367, 0.582, 0.01367, 0.5918, 0.003906, 0.5918, 0.418, 0.6968, 0.4277, 0.6968, 0.4277, 0.7065, 0.418, 0.7065, 0.003906, 0.5864, 0.01367, 0.5864, 0.01367, 0.5918, 0.003906, 0.5918, 0.003906, 0.582, 0.01367, 0.582, 0.01367, 0.5918, 0.003906, 0.5918, 0.418, 0.6968, 0.4277, 0.6968, 0.4277, 0.7065, 0.418, 0.7065, 0.003906, 0.5864, 0.01367, 0.5864, 0.01367, 0.5918, 0.003906, 0.5918, 0.003906, 0.582, 0.01367, 0.582, 0.01367, 0.5918, 0.003906, 0.5918, 0.003906, 0.5864, 0.01367, 0.5864, 0.01367, 0.5918, 0.003906, 0.5918, 0.003906, 0.5864, 0.01367, 0.5864, 0.01367, 0.5918, 0.003906, 0.5918, 0.003906, 0.5864, 0.01367, 0.5864, 0.01367, 0.5918, 0.003906, 0.5918, 0.003906, 0.5864, 0.01367, 0.5864, 0.01367, 0.5918, 0.003906, 0.5918, 0.418, 0.6968, 0.4277, 0.6968, 0.4277, 0.7065, 0.418, 0.7065, 0.003906, 0.5864, 0.01367, 0.5864, 0.01367, 0.5918, 0.003906, 0.5918, 0.003906, 0.5864, 0.01367, 0.5864, 0.01367, 0.5918, 0.003906, 0.5918, 0.003906, 0.5864, 0.01367, 0.5864, 0.01367, 0.5918, 0.003906, 0.5918, 0.418, 0.6968, 0.4277, 0.6968, 0.4277, 0.7065, 0.418, 0.7065, 0.003906, 0.5864, 0.01367, 0.5864, 0.01367, 0.5918, 0.003906, 0.5918, 0.003906, 0.5864, 0.01367, 0.5864, 0.01367, 0.5918, 0.003906, 0.5918, 0.003906, 0.5864, 0.01367, 0.5864, 0.01367, 0.5918, 0.003906, 0.5918, 0.418, 0.6968, 0.4277, 0.6968, 0.4277, 0.7065, 0.418, 0.7065, 0.003906, 0.582, 0.01367, 0.582, 0.01367, 0.5918, 0.003906, 0.5918, 0.003906, 0.5864, 0.01367, 0.5864, 0.01367, 0.5918, 0.003906, 0.5918, 0.003906, 0.5864, 0.01367, 0.5864, 0.01367, 0.5918, 0.003906, 0.5918, 0.418, 0.6968, 0.4277, 0.6968, 0.4277, 0.7065, 0.418, 0.7065, 0.003906, 0.5864, 0.01367, 0.5864, 0.01367, 0.5918, 0.003906, 0.5864, 0.01367, 0.5864, 0.01367, 0.5918, 0.003906, 0.5864, 0.01367, 0.5864, 0.01367, 0.5918, 0.003906, 0.5864, 0.01367, 0.5864, 0.01367, 0.5918, 0.003906, 0.582, 0.01367, 0.582, 0.01367, 0.5918, 0.003906, 0.5864, 0.01367, 0.5864, 0.01367, 0.5918, 0.003906, 0.5864, 0.01367, 0.5864, 0.01367, 0.5918, 0.003906, 0.582, 0.01367, 0.582, 0.01367, 0.5918, 0.003906, 0.5864, 0.01367, 0.5864, 0.01367, 0.5918, 0.003906, 0.5918, 0.003906, 0.5864, 0.01367, 0.5864, 0.01367, 0.5918, 0.003906, 0.5918, 0.003906, 0.5864, 0.01367, 0.5864, 0.01367, 0.5918, 0.003906, 0.5918, 0.003906, 0.5864, 0.01367, 0.5864, 0.01367, 0.5918, 0.003906, 0.5918, 0.003906, 0.5864, 0.01367, 0.5864, 0.01367, 0.5918, 0.003906, 0.5864, 0.01367, 0.5864, 0.01367, 0.5918, 0.003906, 0.582, 0.01367, 0.582, 0.01367, 0.5918, 0.003906, 0.5918, 0.003906, 0.5864, 0.01367, 0.5864, 0.01367, 0.5918, 0.003906, 0.5918, 0.003906, 0.5864, 0.01367, 0.5864, 0.01367, 0.5918, 0.003906, 0.5918, 0.003906, 0.5864, 0.01367, 0.5864, 0.01367, 0.5918, 0.003906, 0.5918, 0.418, 0.6968, 0.4277, 0.6968, 0.4277, 0.7065, 0.418, 0.7065, 0.003906, 0.5864, 0.01367, 0.5864, 0.01367, 0.5918, 0.003906, 0.5864, 0.01367, 0.5864, 0.01367, 0.5918, 0.003906, 0.5864, 0.01367, 0.5864, 0.01367, 0.5918, 0.003906, 0.5918, 0.003906, 0.5864, 0.01367, 0.5864, 0.01367, 0.5918, 0.003906, 0.5918, 0.003906, 0.5864, 0.01367, 0.5864, 0.01367, 0.5918, 0.003906, 0.5918, 0.003906, 0.5864, 0.01367, 0.5864, 0.01367, 0.5918, 0.003906, 0.5918, 0.418, 0.6968, 0.4277, 0.6968, 0.4277, 0.7065, 0.418, 0.7065, 0.003906, 0.5864, 0.01367, 0.5864, 0.01367, 0.5918, 0.003906, 0.5864, 0.01367, 0.5864, 0.01367, 0.5918, 0.003906, 0.5864, 0.01367, 0.5864, 0.01367, 0.5918, 0.003906, 0.5918, 0.003906, 0.5864, 0.01367, 0.5864, 0.01367, 0.5918, 0.003906, 0.5918, 0.003906, 0.5864, 0.01367, 0.5864, 0.01367, 0.5918, 0.003906, 0.5918, 0.003906, 0.5864, 0.01367, 0.5864, 0.01367, 0.5918, 0.003906, 0.5918, 0.418, 0.6968, 0.4277, 0.6968, 0.4277, 0.7065, 0.418, 0.7065, 0.003906, 0.5864, 0.01367, 0.5864, 0.01367, 0.5918, 0.003906, 0.5864, 0.01367, 0.5864, 0.01367, 0.5918, 0.003906, 0.5864, 0.01367, 0.5864, 0.01367, 0.5918, 0.003906, 0.5918, 0.003906, 0.582, 0.01367, 0.582, 0.01367, 0.5918, 0.003906, 0.5918, 0.003906, 0.5864, 0.01367, 0.5864, 0.01367, 0.5918, 0.003906, 0.5918, 0.003906, 0.5864, 0.01367, 0.5864, 0.01367, 0.5918, 0.003906, 0.5918, 0.418, 0.6968, 0.4277, 0.6968, 0.4277, 0.7065, 0.418, 0.7065, 0.003906, 0.5864, 0.01367, 0.5864, 0.01367, 0.5918, 0.003906, 0.5918, 0.418, 0.6968, 0.4277, 0.6968, 0.4277, 0.7065, 0.418, 0.7065, 0.003906, 0.5864, 0.01367, 0.5864, 0.01367, 0.5918, 0.003906, 0.5918, 0.003906, 0.582, 0.01367, 0.582, 0.01367, 0.5918, 0.003906, 0.5918, 0.003906, 0.582, 0.01367, 0.582, 0.01367, 0.5918, 0.003906, 0.5918, 0.003906, 0.5864, 0.01367, 0.5864, 0.01367, 0.5918, 0.003906, 0.5918, 0.418, 0.6968, 0.4277, 0.6968, 0.4277, 0.7065, 0.418, 0.7065, 0.003906, 0.5864, 0.01367, 0.5864, 0.01367, 0.5918, 0.003906, 0.5918, 0.003906, 0.5864, 0.01367, 0.5864, 0.01367, 0.5918, 0.003906, 0.5918, 0.003906, 0.582, 0.01367, 0.582, 0.01367, 0.5918, 0.003906, 0.5864, 0.01367, 0.5864, 0.01367, 0.5918, 0.003906, 0.5864, 0.01367, 0.5864, 0.01367, 0.5918, 0.003906, 0.5918, 0.003906, 0.5864, 0.01367, 0.5864, 0.01367, 0.5918, 0.003906, 0.5918, 0.003906, 0.5864, 0.01367, 0.5864, 0.01367, 0.5918, 0.003906, 0.5918, 0.418, 0.6968, 0.4277, 0.6968, 0.4277, 0.7065, 0.418, 0.7065, 0.003906, 0.5864, 0.01367, 0.5864, 0.01367, 0.5918, 0.003906, 0.5864, 0.01367, 0.5864, 0.01367, 0.5918, 0.003906, 0.5864, 0.01367, 0.5864, 0.01367, 0.5918, 0.003906, 0.5918, 0.003906, 0.5864, 0.01367, 0.5864, 0.01367, 0.5918, 0.003906, 0.5918, 0.003906, 0.5864, 0.01367, 0.5864, 0.01367, 0.5918, 0.003906, 0.5918, 0.003906, 0.5864, 0.01367, 0.5864, 0.01367, 0.5918, 0.003906, 0.5918, 0.418, 0.6968, 0.4277, 0.6968, 0.4277, 0.7065, 0.418, 0.7065, 0.003906, 0.5864, 0.01367, 0.5864, 0.01367, 0.5918, 0.003906, 0.5864, 0.01367, 0.5864, 0.01367, 0.5918, 0.003906, 0.5864, 0.01367, 0.5864, 0.01367, 0.5918, 0.003906, 0.5918, 0.003906, 0.5864, 0.01367, 0.5864, 0.01367, 0.5918, 0.003906, 0.5918, 0.003906, 0.5864, 0.01367, 0.5864, 0.01367, 0.5918, 0.003906, 0.5918, 0.003906, 0.5864, 0.01367, 0.5864, 0.01367, 0.5918, 0.003906, 0.5918, 0.418, 0.6968, 0.4277, 0.6968, 0.4277, 0.7065, 0.418, 0.7065, 0.003906, 0.5864, 0.01367, 0.5864, 0.01367, 0.5918, 0.003906, 0.582, 0.01367, 0.582, 0.01367, 0.5918, 0.003906, 0.5864, 0.01367, 0.5864, 0.01367, 0.5918, 0.003906, 0.5918, 0.003906, 0.5864, 0.01367, 0.5864, 0.01367, 0.5918, 0.003906, 0.5918, 0.003906, 0.5864, 0.01367, 0.5864, 0.01367, 0.5918, 0.003906, 0.5918, 0.003906, 0.582, 0.01367, 0.582, 0.01367, 0.5918, 0.003906, 0.5918, 0.418, 0.6968, 0.4277, 0.6968, 0.4277, 0.7065, 0.418, 0.7065, 0.003906, 0.5825, 0.008789, 0.5825, 0.003906, 0.5918, 0.003906, 0.5864, 0.01367, 0.5864, 0.01367, 0.5918, 0.003906, 0.582, 0.01367, 0.582, 0.01367, 0.5918, 0.003906, 0.5918, 0.003906, 0.5864, 0.01367, 0.5864, 0.01367, 0.5918, 0.003906, 0.5918, 0.003906, 0.5864, 0.01367, 0.5864, 0.01367, 0.5918, 0.003906, 0.5918, 0.003906, 0.5864, 0.01367, 0.5864, 0.01367, 0.5918, 0.003906, 0.5918, 0.418, 0.6968, 0.4277, 0.6968, 0.4277, 0.7065, 0.418, 0.7065, 0.003906, 0.5825, 0.008789, 0.5825, 0.003906, 0.5918, 0.003906, 0.5864, 0.01367, 0.5864, 0.01367, 0.5918, 0.003906, 0.5864, 0.01367, 0.5864, 0.01367, 0.5918, 0.003906, 0.5918, 0.003906, 0.5864, 0.01367, 0.5864, 0.01367, 0.5918, 0.003906, 0.5918, 0.003906, 0.5864, 0.01367, 0.5864, 0.01367, 0.5918, 0.003906, 0.5918, 0.003906, 0.5864, 0.01367, 0.5864, 0.01367, 0.5918, 0.003906, 0.5918, 0.418, 0.6968, 0.4277, 0.6968, 0.4277, 0.7065, 0.418, 0.7065, 0.003906, 0.5825, 0.008789, 0.5825, 0.003906, 0.5918, 0.003906, 0.5864, 0.01367, 0.5864, 0.01367, 0.5918, 0.003906, 0.5864, 0.01367, 0.5864, 0.01367, 0.5918, 0.003906, 0.5918, 0.003906, 0.5864, 0.01367, 0.5864, 0.01367, 0.5918, 0.003906, 0.5918, 0.003906, 0.5864, 0.01367, 0.5864, 0.01367, 0.5918, 0.003906, 0.5918, 0.003906, 0.5864, 0.01367, 0.5864, 0.01367, 0.5918, 0.003906, 0.5918, 0.418, 0.6968, 0.4277, 0.6968, 0.4277, 0.7065, 0.418, 0.7065, 0.003906, 0.5825, 0.008789, 0.5825, 0.003906, 0.5918, 0.003906, 0.5864, 0.01367, 0.5864, 0.01367, 0.5918, 0.003906, 0.5864, 0.01367, 0.5864, 0.01367, 0.5918, 0.003906, 0.5918, 0.003906, 0.582, 0.01367, 0.582, 0.01367, 0.5918, 0.003906, 0.5918, 0.003906, 0.5864, 0.01367, 0.5864, 0.01367, 0.5918, 0.003906, 0.5918, 0.003906, 0.5864, 0.01367, 0.5864, 0.01367, 0.5918, 0.003906, 0.5918, 0.418, 0.6968, 0.4277, 0.6968, 0.4277, 0.7065, 0.418, 0.7065, 0.003906, 0.5864, 0.01367, 0.5864, 0.01367, 0.5918, 0.003906, 0.5918, 0.418, 0.6968, 0.4277, 0.6968, 0.4277, 0.7065, 0.418, 0.7065, 0.003906, 0.5864, 0.01367, 0.5864, 0.01367, 0.5918, 0.003906, 0.5918, 0.003906, 0.582, 0.01367, 0.582, 0.01367, 0.5918, 0.003906, 0.5918, 0.003906, 0.582, 0.01367, 0.582, 0.01367, 0.5918, 0.003906, 0.5918, 0.003906, 0.5864, 0.01367, 0.5864, 0.01367, 0.5918, 0.003906, 0.5918, 0.418, 0.6968, 0.4277, 0.6968, 0.4277, 0.7065, 0.418, 0.7065, 0.003906, 0.5864, 0.01367, 0.5864, 0.01367, 0.5918, 0.003906, 0.5918, 0.003906, 0.582, 0.01367, 0.582, 0.01367, 0.5918, 0.003906, 0.5918, 0.003906, 0.5864, 0.01367, 0.5864, 0.01367, 0.5918, 0.003906, 0.5918, 0.003906, 0.5864, 0.01367, 0.5864, 0.01367, 0.5918, 0.003906, 0.5918, 0.003906, 0.5864, 0.01367, 0.5864, 0.01367, 0.5918, 0.003906, 0.5918, 0.003906, 0.5864, 0.01367, 0.5864, 0.01367, 0.5918, 0.003906, 0.582, 0.01367, 0.582, 0.01367, 0.5918, 0.003906, 0.5864, 0.01367, 0.5864, 0.01367, 0.5918, 0.003906, 0.5918, 0.003906, 0.5864, 0.01367, 0.5864, 0.01367, 0.5918, 0.003906, 0.5918, 0.003906, 0.5864, 0.01367, 0.5864, 0.01367, 0.5918, 0.003906, 0.5918, 0.418, 0.6968, 0.4277, 0.6968, 0.4277, 0.7065, 0.418, 0.7065, 0.003906, 0.5864, 0.01367, 0.5864, 0.01367, 0.5918, 0.003906, 0.5864, 0.01367, 0.5864, 0.01367, 0.5918, 0.003906, 0.5864, 0.01367, 0.5864, 0.01367, 0.5918, 0.003906, 0.5918, 0.003906, 0.5864, 0.01367, 0.5864, 0.01367, 0.5918, 0.003906, 0.5918, 0.003906, 0.5864, 0.01367, 0.5864, 0.01367, 0.5918, 0.003906, 0.5918, 0.003906, 0.5864, 0.01367, 0.5864, 0.01367, 0.5918, 0.003906, 0.5918, 0.418, 0.6968, 0.4277, 0.6968, 0.4277, 0.7065, 0.418, 0.7065, 0.003906, 0.5864, 0.01367, 0.5864, 0.01367, 0.5918, 0.003906, 0.5864, 0.01367, 0.5864, 0.01367, 0.5918, 0.003906, 0.5864, 0.01367, 0.5864, 0.01367, 0.5918, 0.003906, 0.5918, 0.003906, 0.5864, 0.01367, 0.5864, 0.01367, 0.5918, 0.003906, 0.5918, 0.003906, 0.5864, 0.01367, 0.5864, 0.01367, 0.5918, 0.003906, 0.5918, 0.003906, 0.5864, 0.01367, 0.5864, 0.01367, 0.5918, 0.003906, 0.5918, 0.418, 0.6968, 0.4277, 0.6968, 0.4277, 0.7065, 0.418, 0.7065, 0.003906, 0.5864, 0.01367, 0.5864, 0.01367, 0.5918, 0.003906, 0.582, 0.01367, 0.582, 0.01367, 0.5918, 0.003906, 0.5864, 0.01367, 0.5864, 0.01367, 0.5918, 0.003906, 0.5918, 0.003906, 0.5864, 0.01367, 0.5864, 0.01367, 0.5918, 0.003906, 0.5918, 0.003906, 0.5864, 0.01367, 0.5864, 0.01367, 0.5918, 0.003906, 0.5918, 0.003906, 0.582, 0.01367, 0.582, 0.01367, 0.5918, 0.003906, 0.5918, 0.418, 0.6968, 0.4277, 0.6968, 0.4277, 0.7065, 0.418, 0.7065, 0.003906, 0.5864, 0.01367, 0.5864, 0.01367, 0.5918, 0.003906, 0.5864, 0.01367, 0.5864, 0.01367, 0.5918, 0.003906, 0.582, 0.01367, 0.582, 0.01367, 0.5918, 0.003906, 0.5918, 0.003906, 0.5864, 0.01367, 0.5864, 0.01367, 0.5918, 0.003906, 0.5918, 0.003906, 0.5864, 0.01367, 0.5864, 0.01367, 0.5918, 0.003906, 0.5918, 0.003906, 0.5864, 0.01367, 0.5864, 0.01367, 0.5918, 0.003906, 0.5918, 0.418, 0.6968, 0.4277, 0.6968, 0.4277, 0.7065, 0.418, 0.7065, 0.003906, 0.5864, 0.01367, 0.5864, 0.01367, 0.5918, 0.003906, 0.5864, 0.01367, 0.5864, 0.01367, 0.5918, 0.003906, 0.5864, 0.01367, 0.5864, 0.01367, 0.5918, 0.003906, 0.5918, 0.003906, 0.5864, 0.01367, 0.5864, 0.01367, 0.5918, 0.003906, 0.5918, 0.003906, 0.5864, 0.01367, 0.5864, 0.01367, 0.5918, 0.003906, 0.5918, 0.003906, 0.5864, 0.01367, 0.5864, 0.01367, 0.5918, 0.003906, 0.5918, 0.418, 0.6968, 0.4277, 0.6968, 0.4277, 0.7065, 0.418, 0.7065, 0.003906, 0.5864, 0.01367, 0.5864, 0.01367, 0.5918, 0.003906, 0.5864, 0.01367, 0.5864, 0.01367, 0.5918, 0.003906, 0.5864, 0.01367, 0.5864, 0.01367, 0.5918, 0.003906, 0.5918, 0.003906, 0.5864, 0.01367, 0.5864, 0.01367, 0.5918, 0.003906, 0.5918, 0.003906, 0.5864, 0.01367, 0.5864, 0.01367, 0.5918, 0.003906, 0.5918, 0.003906, 0.5864, 0.01367, 0.5864, 0.01367, 0.5918, 0.003906, 0.5918, 0.418, 0.6968, 0.4277, 0.6968, 0.4277, 0.7065, 0.418, 0.7065, 0.003906, 0.5864, 0.01367, 0.5864, 0.01367, 0.5918, 0.003906, 0.5864, 0.01367, 0.5864, 0.01367, 0.5918, 0.003906, 0.5864, 0.01367, 0.5864, 0.01367, 0.5918, 0.003906, 0.5918, 0.003906, 0.582, 0.01367, 0.582, 0.01367, 0.5918, 0.003906, 0.5918, 0.003906, 0.5864, 0.01367, 0.5864, 0.01367, 0.5918, 0.003906, 0.5918, 0.003906, 0.5864, 0.01367, 0.5864, 0.01367, 0.5918, 0.003906, 0.5918, 0.418, 0.6968, 0.4277, 0.6968, 0.4277, 0.7065, 0.418, 0.7065, 0.003906, 0.5864, 0.01367, 0.5864, 0.01367, 0.5918, 0.003906, 0.5918, 0.418, 0.6968, 0.4277, 0.6968, 0.4277, 0.7065, 0.418, 0.7065, 0.003906, 0.5864, 0.01367, 0.5864, 0.01367, 0.5918, 0.003906, 0.5918, 0.003906, 0.582, 0.01367, 0.582, 0.01367, 0.5918, 0.003906, 0.5918, 0.003906, 0.582, 0.01367, 0.582, 0.01367, 0.5918, 0.003906, 0.5918, 0.003906, 0.5864, 0.01367, 0.5864, 0.01367, 0.5918, 0.003906, 0.5918, 0.418, 0.6968, 0.4277, 0.6968, 0.4277, 0.7065, 0.418, 0.7065, 0.003906, 0.5864, 0.01367, 0.5864, 0.01367, 0.5918, 0.003906, 0.5918, 0.003906, 0.582, 0.01367, 0.582, 0.01367, 0.5918, 0.003906, 0.5918, 0.003906, 0.5864, 0.01367, 0.5864, 0.01367, 0.5918, 0.003906, 0.5918, 0.003906, 0.5864, 0.01367, 0.5864, 0.01367, 0.5918, 0.003906, 0.5918, 0.003906, 0.5864, 0.01367, 0.5864, 0.01367, 0.5918, 0.003906, 0.582, 0.01367, 0.582, 0.01367, 0.5918, 0.003906, 0.5864, 0.01367, 0.5864, 0.01367, 0.5918, 0.003906, 0.5918, 0.003906, 0.5864, 0.01367, 0.5864, 0.01367, 0.5918, 0.003906, 0.5918, 0.003906, 0.5864, 0.01367, 0.5864, 0.01367, 0.5918, 0.003906, 0.5918, 0.418, 0.6968, 0.4277, 0.6968, 0.4277, 0.7065, 0.418, 0.7065, 0.003906, 0.5864, 0.01367, 0.5864, 0.01367, 0.5918, 0.003906, 0.5864, 0.01367, 0.5864, 0.01367, 0.5918, 0.003906, 0.5864, 0.01367, 0.5864, 0.01367, 0.5918, 0.003906, 0.5918, 0.003906, 0.5864, 0.01367, 0.5864, 0.01367, 0.5918, 0.003906, 0.5918, 0.003906, 0.5864, 0.01367, 0.5864, 0.01367, 0.5918, 0.003906, 0.5918, 0.003906, 0.5864, 0.01367, 0.5864, 0.01367, 0.5918, 0.003906, 0.5918, 0.418, 0.6968, 0.4277, 0.6968, 0.4277, 0.7065, 0.418, 0.7065, 0.003906, 0.5864, 0.01367, 0.5864, 0.01367, 0.5918, 0.003906, 0.5864, 0.01367, 0.5864, 0.01367, 0.5918, 0.003906, 0.5864, 0.01367, 0.5864, 0.01367, 0.5918, 0.003906, 0.5918, 0.003906, 0.5864, 0.01367, 0.5864, 0.01367, 0.5918, 0.003906, 0.5918, 0.003906, 0.5864, 0.01367, 0.5864, 0.01367, 0.5918, 0.003906, 0.5918, 0.003906, 0.5864, 0.01367, 0.5864, 0.01367, 0.5918, 0.003906, 0.5918, 0.418, 0.6968, 0.4277, 0.6968, 0.4277, 0.7065, 0.418, 0.7065, 0.003906, 0.5864, 0.01367, 0.5864, 0.01367, 0.5918, 0.003906, 0.582, 0.01367, 0.582, 0.01367, 0.5918, 0.003906, 0.5864, 0.01367, 0.5864, 0.01367, 0.5918, 0.003906, 0.5918, 0.003906, 0.5864, 0.01367, 0.5864, 0.01367, 0.5918, 0.003906, 0.5918, 0.003906, 0.5864, 0.01367, 0.5864, 0.01367, 0.5918, 0.003906, 0.5918, 0.003906, 0.582, 0.01367, 0.582, 0.01367, 0.5918, 0.003906, 0.5918, 0.418, 0.6968, 0.4277, 0.6968, 0.4277, 0.7065, 0.418, 0.7065, 0.003906, 0.5864, 0.01367, 0.5864, 0.01367, 0.5918, 0.003906, 0.5864, 0.01367, 0.5864, 0.01367, 0.5918, 0.003906, 0.582, 0.01367, 0.582, 0.01367, 0.5918, 0.003906, 0.5918, 0.003906, 0.5864, 0.01367, 0.5864, 0.01367, 0.5918, 0.003906, 0.5918, 0.003906, 0.5864, 0.01367, 0.5864, 0.01367, 0.5918, 0.003906, 0.5918, 0.003906, 0.5864, 0.01367, 0.5864, 0.01367, 0.5918, 0.003906, 0.5918, 0.418, 0.6968, 0.4277, 0.6968, 0.4277, 0.7065, 0.418, 0.7065, 0.003906, 0.5864, 0.01367, 0.5864, 0.01367, 0.5918, 0.003906, 0.5864, 0.01367, 0.5864, 0.01367, 0.5918, 0.003906, 0.5864, 0.01367, 0.5864, 0.01367, 0.5918, 0.003906, 0.5918, 0.003906, 0.5864, 0.01367, 0.5864, 0.01367, 0.5918, 0.003906, 0.5918, 0.003906, 0.5864, 0.01367, 0.5864, 0.01367, 0.5918, 0.003906, 0.5918, 0.003906, 0.5864, 0.01367, 0.5864, 0.01367, 0.5918, 0.003906, 0.5918, 0.418, 0.6968, 0.4277, 0.6968, 0.4277, 0.7065, 0.418, 0.7065, 0.003906, 0.5864, 0.01367, 0.5864, 0.01367, 0.5918, 0.003906, 0.5864, 0.01367, 0.5864, 0.01367, 0.5918, 0.003906, 0.5864, 0.01367, 0.5864, 0.01367, 0.5918, 0.003906, 0.5918, 0.003906, 0.5864, 0.01367, 0.5864, 0.01367, 0.5918, 0.003906, 0.5918, 0.003906, 0.5864, 0.01367, 0.5864, 0.01367, 0.5918, 0.003906, 0.5918, 0.003906, 0.5864, 0.01367, 0.5864, 0.01367, 0.5918, 0.003906, 0.5918, 0.418, 0.6968, 0.4277, 0.6968, 0.4277, 0.7065, 0.418, 0.7065, 0.003906, 0.5864, 0.01367, 0.5864, 0.01367, 0.5918, 0.003906, 0.5864, 0.01367, 0.5864, 0.01367, 0.5918, 0.003906, 0.5864, 0.01367, 0.5864, 0.01367, 0.5918, 0.003906, 0.5918, 0.003906, 0.582, 0.01367, 0.582, 0.01367, 0.5918, 0.003906, 0.5918, 0.003906, 0.5864, 0.01367, 0.5864, 0.01367, 0.5918, 0.003906, 0.5918, 0.003906, 0.5864, 0.01367, 0.5864, 0.01367, 0.5918, 0.003906, 0.5918, 0.418, 0.6968, 0.4277, 0.6968, 0.4277, 0.7065, 0.418, 0.7065, 0.003906, 0.5864, 0.01367, 0.5864, 0.01367, 0.5918, 0.003906, 0.5918, 0.418, 0.6968, 0.4277, 0.6968, 0.4277, 0.7065, 0.418, 0.7065, 0.003906, 0.5864, 0.01367, 0.5864, 0.01367, 0.5918, 0.003906, 0.5918, 0.003906, 0.582, 0.01367, 0.582, 0.01367, 0.5918, 0.003906, 0.5918, 0.003906, 0.582, 0.01367, 0.582, 0.01367, 0.5918, 0.003906, 0.5918, 0.003906, 0.5864, 0.01367, 0.5864, 0.01367, 0.5918, 0.003906, 0.5918, 0.418, 0.6968, 0.4277, 0.6968, 0.4277, 0.7065, 0.418, 0.7065, 0.003906, 0.5864, 0.01367, 0.5864, 0.01367, 0.5918, 0.003906, 0.5918, 0.418, 0.6968, 0.4277, 0.6968, 0.4277, 0.7065, 0.418, 0.7065, 0.003906, 0.582, 0.01367, 0.582, 0.01367, 0.5918, 0.003906, 0.5918, 0.003906, 0.582, 0.01367, 0.582, 0.01367, 0.5918, 0.003906, 0.5918, 0.418, 0.7065, 0.418, 0.6968, 0.4277, 0.6968, 0.4277, 0.7065, 0.418, 0.6968, 0.4277, 0.6968, 0.4277, 0.7065, 0.418, 0.7065, 0.003906, 0.582, 0.01367, 0.582, 0.01367, 0.5918, 0.003906, 0.5918, 0.003906, 0.582, 0.01367, 0.582, 0.01367, 0.5918, 0.003906, 0.5918, 0.003906, 0.5864, 0.01367, 0.5864, 0.01367, 0.5918, 0.003906, 0.5918, 0.418, 0.6968, 0.4277, 0.6968, 0.4277, 0.7065, 0.418, 0.7065, 0.418, 0.6968, 0.4277, 0.6968, 0.4277, 0.7065, 0.418, 0.7065, 0.003906, 0.582, 0.01367, 0.582, 0.01367, 0.5918, 0.003906, 0.5918, 0.003906, 0.582, 0.01367, 0.582, 0.01367, 0.5918, 0.003906, 0.5918, 0.418, 0.6968, 0.4277, 0.6968, 0.4277, 0.7065, 0.418, 0.7065, 0.003906, 0.5864, 0.01367, 0.5864, 0.01367, 0.5918, 0.003906, 0.5918, 0.003906, 0.5864, 0.01367, 0.5864, 0.01367, 0.5918, 0.003906, 0.5918, 0.003906, 0.582, 0.01367, 0.582, 0.01367, 0.5918, 0.003906, 0.5918, 0.003906, 0.5864, 0.01367, 0.5864, 0.01367, 0.5918, 0.003906, 0.5918, 0.418, 0.6968, 0.4277, 0.6968, 0.4277, 0.7065, 0.418, 0.7065, 0.003906, 0.5864, 0.01367, 0.5864, 0.01367, 0.5918, 0.003906, 0.5918, 0.003906, 0.582, 0.01367, 0.582, 0.01367, 0.5918, 0.003906, 0.5918, 0.418, 0.6968, 0.4277, 0.6968, 0.4277, 0.7065, 0.418, 0.7065, 0.003906, 0.582, 0.01367, 0.582, 0.01367, 0.5918, 0.003906, 0.5918, 0.418, 0.6968, 0.4277, 0.6968, 0.4277, 0.7065, 0.418, 0.7065, 0.003906, 0.582, 0.01367, 0.582, 0.01367, 0.5918, 0.003906, 0.5918, 0.003906, 0.5864, 0.01367, 0.5864, 0.01367, 0.5918, 0.003906, 0.5918, 0.003906, 0.5864, 0.01367, 0.5864, 0.01367, 0.5918, 0.003906, 0.5918, 0.003906, 0.5864, 0.01367, 0.5864, 0.01367, 0.5918, 0.003906, 0.5918, 0.003906, 0.582, 0.009277, 0.582, 0.009277, 0.5918, 0.003906, 0.5918, 0.003906, 0.582, 0.009277, 0.582, 0.009277, 0.5918, 0.003906, 0.5918, 0.003906, 0.5864, 0.01367, 0.5864, 0.01367, 0.5918, 0.003906, 0.5918, 0.003906, 0.582, 0.01367, 0.582, 0.01367, 0.5918, 0.003906, 0.5918, 0.418, 0.6968, 0.4277, 0.6968, 0.4277, 0.7065, 0.418, 0.7065, 0.003906, 0.582, 0.01367, 0.582, 0.01367, 0.5918, 0.003906, 0.5918, 0.418, 0.6968, 0.4277, 0.6968, 0.4277, 0.7065, 0.418, 0.7065, 0.003906, 0.582, 0.01367, 0.582, 0.01367, 0.5918, 0.003906, 0.5918, 0.003906, 0.5864, 0.01367, 0.5864, 0.01367, 0.5918, 0.003906, 0.5918, 0.418, 0.6968, 0.4277, 0.6968, 0.4277, 0.7065, 0.418, 0.7065, 0.003906, 0.5864, 0.01367, 0.5864, 0.01367, 0.5918, 0.003906, 0.5918, 0.003906, 0.582, 0.01367, 0.582, 0.01367, 0.5918, 0.003906, 0.5918, 0.01367, 0.6016, 0.01367, 0.5967, 0.02344, 0.5967, 0.02344, 0.6016, 0.003906, 0.5864, 0.01367, 0.5864, 0.01367, 0.5918, 0.003906, 0.5918, 0.418, 0.6968, 0.4277, 0.6968, 0.4277, 0.7065, 0.418, 0.7065, 0.003906, 0.582, 0.01367, 0.582, 0.01367, 0.5918, 0.003906, 0.5918, 0.003906, 0.582, 0.01367, 0.582, 0.01367, 0.5918, 0.003906, 0.5918, 0.418, 0.6968, 0.4277, 0.6968, 0.4277, 0.7065, 0.418, 0.7065, 0.418, 0.6968, 0.4277, 0.6968, 0.4277, 0.7065, 0.418, 0.7065, 0.02344, 0.6016, 0.02344, 0.6064, 0.01367, 0.6064, 0.01367, 0.6016, 0.003906, 0.582, 0.01367, 0.582, 0.01367, 0.5918, 0.003906, 0.5918, 0.003906, 0.582, 0.01367, 0.582, 0.01367, 0.5918, 0.003906, 0.5918, 0.418, 0.6968, 0.4277, 0.6968, 0.4277, 0.7065, 0.418, 0.7065, 0.418, 0.6968, 0.4277, 0.6968, 0.4277, 0.7065, 0.418, 0.7065, 0.003906, 0.582, 0.01367, 0.582, 0.01367, 0.5918, 0.003906, 0.5918, 0.003906, 0.582, 0.01367, 0.582, 0.01367, 0.5918, 0.003906, 0.5918, 0.418, 0.6968, 0.4277, 0.6968, 0.4277, 0.7065, 0.418, 0.7065, 0.003906, 0.582, 0.009277, 0.582, 0.009277, 0.5918, 0.003906, 0.5918, 0.418, 0.6968, 0.4277, 0.6968, 0.4277, 0.7065, 0.418, 0.7065, 0.003906, 0.5864, 0.01367, 0.5864, 0.01367, 0.5918, 0.003906, 0.5918, 0.003906, 0.582, 0.01367, 0.582, 0.01367, 0.5918, 0.003906, 0.5918, 0.003906, 0.582, 0.01367, 0.582, 0.01367, 0.5918, 0.003906, 0.5918, 0.003906, 0.5864, 0.01367, 0.5864, 0.01367, 0.5918, 0.003906, 0.5918, 0.418, 0.6968, 0.4277, 0.6968, 0.4277, 0.7065, 0.418, 0.7065, 0.003906, 0.582, 0.009277, 0.582, 0.009277, 0.5918, 0.003906, 0.5918, 0.418, 0.6968, 0.4277, 0.6968, 0.4277, 0.7065, 0.418, 0.7065, 0.003906, 0.5864, 0.01367, 0.5864, 0.01367, 0.5918, 0.003906, 0.5918, 0.003906, 0.5864, 0.01367, 0.5864, 0.01367, 0.5918, 0.003906, 0.5918, 0.003906, 0.5864, 0.01367, 0.5864, 0.01367, 0.5918, 0.003906, 0.5918, 0.003906, 0.5864, 0.01367, 0.5864, 0.01367, 0.5918, 0.003906, 0.5918, 0.003906, 0.5864, 0.01367, 0.5864, 0.01367, 0.5918, 0.003906, 0.5864, 0.01367, 0.5864, 0.01367, 0.5918, 0.418, 0.6968, 0.4277, 0.6968, 0.4277, 0.7065, 0.418, 0.7065, 0.003906, 0.5864, 0.01367, 0.5864, 0.01367, 0.5918, 0.003906, 0.5918, 0.003906, 0.5864, 0.01367, 0.5864, 0.01367, 0.5918, 0.003906, 0.5918, 0.003906, 0.5864, 0.01367, 0.5864, 0.01367, 0.5918, 0.003906, 0.5918, 0.003906, 0.5864, 0.01367, 0.5864, 0.01367, 0.5918, 0.003906, 0.5918, 0.003906, 0.5864, 0.01367, 0.5864, 0.01367, 0.5918, 0.003906, 0.5864, 0.01367, 0.5864, 0.01367, 0.5918, 0.418, 0.6968, 0.4277, 0.6968, 0.4277, 0.7065, 0.418, 0.7065, 0.003906, 0.5864, 0.01367, 0.5864, 0.01367, 0.5918, 0.003906, 0.5918, 0.003906, 0.5864, 0.01367, 0.5864, 0.01367, 0.5918, 0.003906, 0.5918, 0.003906, 0.5864, 0.01367, 0.5864, 0.01367, 0.5918, 0.003906, 0.5918, 0.003906, 0.5864, 0.01367, 0.5864, 0.01367, 0.5918, 0.003906, 0.5918, 0.003906, 0.5864, 0.01367, 0.5864, 0.01367, 0.5918, 0.003906, 0.5864, 0.01367, 0.5864, 0.01367, 0.5918, 0.418, 0.6968, 0.4277, 0.6968, 0.4277, 0.7065, 0.418, 0.7065, 0.003906, 0.5864, 0.01367, 0.5864, 0.01367, 0.5918, 0.003906, 0.5918, 0.003906, 0.5864, 0.01367, 0.5864, 0.01367, 0.5918, 0.003906, 0.5918, 0.003906, 0.5864, 0.01367, 0.5864, 0.01367, 0.5918, 0.003906, 0.5918, 0.003906, 0.582, 0.01367, 0.582, 0.01367, 0.5918, 0.003906, 0.5918, 0.003906, 0.5864, 0.01367, 0.5864, 0.01367, 0.5918, 0.003906, 0.5864, 0.01367, 0.5864, 0.01367, 0.5918, 0.418, 0.6968, 0.4277, 0.6968, 0.4277, 0.7065, 0.418, 0.7065, 0.003906, 0.582, 0.01367, 0.582, 0.01367, 0.5918, 0.003906, 0.5918, 0.003906, 0.5864, 0.01367, 0.5864, 0.01367, 0.5918, 0.003906, 0.5918, 0.003906, 0.5864, 0.01367, 0.5864, 0.01367, 0.5918, 0.003906, 0.5918, 0.003906, 0.5864, 0.01367, 0.5864, 0.01367, 0.5918, 0.003906, 0.5918, 0.003906, 0.582, 0.01367, 0.582, 0.01367, 0.5918, 0.003906, 0.5864, 0.01367, 0.5864, 0.01367, 0.5918, 0.418, 0.6968, 0.4277, 0.6968, 0.4277, 0.7065, 0.418, 0.7065, 0.003906, 0.5864, 0.01367, 0.5864, 0.01367, 0.5918, 0.003906, 0.5918, 0.003906, 0.5864, 0.01367, 0.5864, 0.01367, 0.5918, 0.003906, 0.5918, 0.003906, 0.5864, 0.01367, 0.5864, 0.01367, 0.5918, 0.003906, 0.5918, 0.003906, 0.5864, 0.01367, 0.5864, 0.01367, 0.5918, 0.003906, 0.5918, 0.003906, 0.5864, 0.01367, 0.5864, 0.01367, 0.5918, 0.003906, 0.5864, 0.01367, 0.5864, 0.01367, 0.5918, 0.418, 0.6968, 0.4277, 0.6968, 0.4277, 0.7065, 0.418, 0.7065, 0.003906, 0.5864, 0.01367, 0.5864, 0.01367, 0.5918, 0.003906, 0.5918, 0.003906, 0.5864, 0.01367, 0.5864, 0.01367, 0.5918, 0.003906, 0.5918, 0.003906, 0.5864, 0.01367, 0.5864, 0.01367, 0.5918, 0.003906, 0.5918, 0.003906, 0.5864, 0.01367, 0.5864, 0.01367, 0.5918, 0.003906, 0.5918, 0.003906, 0.5864, 0.01367, 0.5864, 0.01367, 0.5918, 0.003906, 0.5864, 0.01367, 0.5864, 0.01367, 0.5918, 0.418, 0.6968, 0.4277, 0.6968, 0.4277, 0.7065, 0.418, 0.7065, 0.003906, 0.5864, 0.01367, 0.5864, 0.01367, 0.5918, 0.003906, 0.5918, 0.003906, 0.5864, 0.01367, 0.5864, 0.01367, 0.5918, 0.003906, 0.5918, 0.003906, 0.5864, 0.01367, 0.5864, 0.01367, 0.5918, 0.003906, 0.5918, 0.003906, 0.582, 0.01367, 0.582, 0.01367, 0.5918, 0.003906, 0.5864, 0.01367, 0.5864, 0.01367, 0.5918, 0.003906, 0.5864, 0.01367, 0.5864, 0.01367, 0.5918, 0.003906, 0.5918, 0.003906, 0.582, 0.01367, 0.582, 0.01367, 0.5918, 0.003906, 0.5918, 0.003906, 0.5864, 0.01367, 0.5864, 0.01367, 0.5918, 0.003906, 0.5918, 0.418, 0.6968, 0.4277, 0.6968, 0.4277, 0.7065, 0.418, 0.7065, 0.003906, 0.5864, 0.01367, 0.5864, 0.01367, 0.5918, 0.003906, 0.5918, 0.003906, 0.582, 0.01367, 0.582, 0.01367, 0.5918, 0.003906, 0.5918, 0.003906, 0.582, 0.01367, 0.582, 0.01367, 0.5918, 0.003906, 0.5918, 0.003906, 0.5864, 0.01367, 0.5864, 0.01367, 0.5918, 0.003906, 0.5918, 0.418, 0.6968, 0.4277, 0.6968, 0.4277, 0.7065, 0.418, 0.7065, 0.003906, 0.5864, 0.01367, 0.5864, 0.01367, 0.5918, 0.003906, 0.5918, 0.418, 0.6968, 0.4277, 0.6968, 0.4277, 0.7065, 0.418, 0.7065, 0.003906, 0.5864, 0.01367, 0.5864, 0.01367, 0.5918, 0.003906, 0.5918, 0.003906, 0.5864, 0.01367, 0.5864, 0.01367, 0.5918, 0.003906, 0.5918, 0.003906, 0.5864, 0.01367, 0.5864, 0.01367, 0.5918, 0.003906, 0.5918, 0.003906, 0.5864, 0.01367, 0.5864, 0.01367, 0.5918, 0.003906, 0.5918, 0.003906, 0.5864, 0.01367, 0.5864, 0.01367, 0.5918, 0.003906, 0.5864, 0.01367, 0.5864, 0.01367, 0.5918, 0.418, 0.6968, 0.4277, 0.6968, 0.4277, 0.7065, 0.418, 0.7065, 0.003906, 0.5864, 0.01367, 0.5864, 0.01367, 0.5918, 0.003906, 0.5918, 0.003906, 0.5864, 0.01367, 0.5864, 0.01367, 0.5918, 0.003906, 0.5918, 0.003906, 0.5864, 0.01367, 0.5864, 0.01367, 0.5918, 0.003906, 0.5918, 0.003906, 0.5864, 0.01367, 0.5864, 0.01367, 0.5918, 0.003906, 0.5918, 0.003906, 0.5864, 0.01367, 0.5864, 0.01367, 0.5918, 0.003906, 0.5864, 0.01367, 0.5864, 0.01367, 0.5918, 0.418, 0.6968, 0.4277, 0.6968, 0.4277, 0.7065, 0.418, 0.7065, 0.003906, 0.5864, 0.01367, 0.5864, 0.01367, 0.5918, 0.003906, 0.5918, 0.003906, 0.5864, 0.01367, 0.5864, 0.01367, 0.5918, 0.003906, 0.5918, 0.003906, 0.5864, 0.01367, 0.5864, 0.01367, 0.5918, 0.003906, 0.5918, 0.003906, 0.5864, 0.01367, 0.5864, 0.01367, 0.5918, 0.003906, 0.5918, 0.003906, 0.5864, 0.01367, 0.5864, 0.01367, 0.5918, 0.003906, 0.5864, 0.01367, 0.5864, 0.01367, 0.5918, 0.418, 0.6968, 0.4277, 0.6968, 0.4277, 0.7065, 0.418, 0.7065, 0.003906, 0.5864, 0.01367, 0.5864, 0.01367, 0.5918, 0.003906, 0.5918, 0.003906, 0.5864, 0.01367, 0.5864, 0.01367, 0.5918, 0.003906, 0.5918, 0.003906, 0.5864, 0.01367, 0.5864, 0.01367, 0.5918, 0.003906, 0.5918, 0.003906, 0.582, 0.01367, 0.582, 0.01367, 0.5918, 0.003906, 0.5918, 0.003906, 0.5864, 0.01367, 0.5864, 0.01367, 0.5918, 0.003906, 0.5864, 0.01367, 0.5864, 0.01367, 0.5918, 0.418, 0.6968, 0.4277, 0.6968, 0.4277, 0.7065, 0.418, 0.7065, 0.003906, 0.582, 0.01367, 0.582, 0.01367, 0.5918, 0.003906, 0.5918, 0.003906, 0.5864, 0.01367, 0.5864, 0.01367, 0.5918, 0.003906, 0.5918, 0.003906, 0.5864, 0.01367, 0.5864, 0.01367, 0.5918, 0.003906, 0.5918, 0.003906, 0.5864, 0.01367, 0.5864, 0.01367, 0.5918, 0.003906, 0.5918, 0.003906, 0.582, 0.01367, 0.582, 0.01367, 0.5918, 0.003906, 0.5864, 0.01367, 0.5864, 0.01367, 0.5918, 0.418, 0.6968, 0.4277, 0.6968, 0.4277, 0.7065, 0.418, 0.7065, 0.003906, 0.5864, 0.01367, 0.5864, 0.01367, 0.5918, 0.003906, 0.5918, 0.003906, 0.5864, 0.01367, 0.5864, 0.01367, 0.5918, 0.003906, 0.5918, 0.003906, 0.5864, 0.01367, 0.5864, 0.01367, 0.5918, 0.003906, 0.5918, 0.003906, 0.5864, 0.01367, 0.5864, 0.01367, 0.5918, 0.003906, 0.5918, 0.003906, 0.5864, 0.01367, 0.5864, 0.01367, 0.5918, 0.003906, 0.5864, 0.01367, 0.5864, 0.01367, 0.5918, 0.418, 0.6968, 0.4277, 0.6968, 0.4277, 0.7065, 0.418, 0.7065, 0.003906, 0.5864, 0.01367, 0.5864, 0.01367, 0.5918, 0.003906, 0.5918, 0.003906, 0.5864, 0.01367, 0.5864, 0.01367, 0.5918, 0.003906, 0.5918, 0.003906, 0.5864, 0.01367, 0.5864, 0.01367, 0.5918, 0.003906, 0.5918, 0.003906, 0.5864, 0.01367, 0.5864, 0.01367, 0.5918, 0.003906, 0.5918, 0.003906, 0.5864, 0.01367, 0.5864, 0.01367, 0.5918, 0.003906, 0.5864, 0.01367, 0.5864, 0.01367, 0.5918, 0.418, 0.6968, 0.4277, 0.6968, 0.4277, 0.7065, 0.418, 0.7065, 0.003906, 0.5864, 0.01367, 0.5864, 0.01367, 0.5918, 0.003906, 0.5918, 0.003906, 0.5864, 0.01367, 0.5864, 0.01367, 0.5918, 0.003906, 0.5918, 0.003906, 0.5864, 0.01367, 0.5864, 0.01367, 0.5918, 0.003906, 0.5918, 0.003906, 0.582, 0.01367, 0.582, 0.01367, 0.5918, 0.003906, 0.5864, 0.01367, 0.5864, 0.01367, 0.5918, 0.003906, 0.5864, 0.01367, 0.5864, 0.01367, 0.5918, 0.003906, 0.5918, 0.003906, 0.582, 0.01367, 0.582, 0.01367, 0.5918, 0.003906, 0.5918, 0.003906, 0.5864, 0.01367, 0.5864, 0.01367, 0.5918, 0.003906, 0.5918, 0.418, 0.6968, 0.4277, 0.6968, 0.4277, 0.7065, 0.418, 0.7065, 0.003906, 0.582, 0.009277, 0.582, 0.009277, 0.5918, 0.003906, 0.5918, 0.003906, 0.582, 0.01367, 0.582, 0.01367, 0.5918, 0.003906, 0.5918, 0.003906, 0.582, 0.01367, 0.582, 0.01367, 0.5918, 0.003906, 0.5918, 0.003906, 0.582, 0.009277, 0.582, 0.009277, 0.5918, 0.003906, 0.5918, 0.418, 0.6968, 0.4277, 0.6968, 0.4277, 0.7065, 0.418, 0.7065, 0.003906, 0.5864, 0.01367, 0.5864, 0.01367, 0.5918, 0.003906, 0.5918, 0.418, 0.6968, 0.4277, 0.6968, 0.4277, 0.7065, 0.418, 0.7065, 0.003906, 0.5864, 0.01367, 0.5864, 0.01367, 0.5918, 0.003906, 0.5918, 0.003906, 0.5864, 0.01367, 0.5864, 0.01367, 0.5918, 0.003906, 0.5918, 0.003906, 0.5864, 0.01367, 0.5864, 0.01367, 0.5918, 0.003906, 0.5918, 0.003906, 0.5864, 0.01367, 0.5864, 0.01367, 0.5918, 0.003906, 0.5918, 0.003906, 0.5864, 0.01367, 0.5864, 0.01367, 0.5918, 0.003906, 0.5825, 0.008789, 0.5825, 0.003906, 0.5918, 0.418, 0.6968, 0.4277, 0.6968, 0.4277, 0.7065, 0.418, 0.7065, 0.003906, 0.5864, 0.01367, 0.5864, 0.01367, 0.5918, 0.003906, 0.5918, 0.003906, 0.5864, 0.01367, 0.5864, 0.01367, 0.5918, 0.003906, 0.5918, 0.003906, 0.5864, 0.01367, 0.5864, 0.01367, 0.5918, 0.003906, 0.5918, 0.003906, 0.5864, 0.01367, 0.5864, 0.01367, 0.5918, 0.003906, 0.5918, 0.003906, 0.5864, 0.01367, 0.5864, 0.01367, 0.5918, 0.003906, 0.5825, 0.008789, 0.5825, 0.003906, 0.5918, 0.418, 0.6968, 0.4277, 0.6968, 0.4277, 0.7065, 0.418, 0.7065, 0.003906, 0.5864, 0.01367, 0.5864, 0.01367, 0.5918, 0.003906, 0.5918, 0.003906, 0.5864, 0.01367, 0.5864, 0.01367, 0.5918, 0.003906, 0.5918, 0.003906, 0.5864, 0.01367, 0.5864, 0.01367, 0.5918, 0.003906, 0.5918, 0.003906, 0.5864, 0.01367, 0.5864, 0.01367, 0.5918, 0.003906, 0.5918, 0.003906, 0.5864, 0.01367, 0.5864, 0.01367, 0.5918, 0.003906, 0.5825, 0.008789, 0.5825, 0.003906, 0.5918, 0.418, 0.6968, 0.4277, 0.6968, 0.4277, 0.7065, 0.418, 0.7065, 0.003906, 0.5864, 0.01367, 0.5864, 0.01367, 0.5918, 0.003906, 0.5918, 0.003906, 0.5864, 0.01367, 0.5864, 0.01367, 0.5918, 0.003906, 0.5918, 0.003906, 0.5864, 0.01367, 0.5864, 0.01367, 0.5918, 0.003906, 0.5918, 0.003906, 0.582, 0.01367, 0.582, 0.01367, 0.5918, 0.003906, 0.5918, 0.003906, 0.5864, 0.01367, 0.5864, 0.01367, 0.5918, 0.003906, 0.5825, 0.008789, 0.5825, 0.003906, 0.5918, 0.418, 0.6968, 0.4277, 0.6968, 0.4277, 0.7065, 0.418, 0.7065, 0.003906, 0.582, 0.01367, 0.582, 0.01367, 0.5918, 0.003906, 0.5918, 0.003906, 0.5864, 0.01367, 0.5864, 0.01367, 0.5918, 0.003906, 0.5918, 0.003906, 0.5864, 0.01367, 0.5864, 0.01367, 0.5918, 0.003906, 0.5918, 0.003906, 0.5864, 0.01367, 0.5864, 0.01367, 0.5918, 0.003906, 0.5918, 0.003906, 0.582, 0.01367, 0.582, 0.01367, 0.5918, 0.003906, 0.5864, 0.01367, 0.5864, 0.01367, 0.5918, 0.418, 0.6968, 0.4277, 0.6968, 0.4277, 0.7065, 0.418, 0.7065, 0.003906, 0.5864, 0.01367, 0.5864, 0.01367, 0.5918, 0.003906, 0.5918, 0.003906, 0.5864, 0.01367, 0.5864, 0.01367, 0.5918, 0.003906, 0.5918, 0.003906, 0.5864, 0.01367, 0.5864, 0.01367, 0.5918, 0.003906, 0.5918, 0.003906, 0.5864, 0.01367, 0.5864, 0.01367, 0.5918, 0.003906, 0.5918, 0.003906, 0.5864, 0.01367, 0.5864, 0.01367, 0.5918, 0.003906, 0.5864, 0.01367, 0.5864, 0.01367, 0.5918, 0.418, 0.6968, 0.4277, 0.6968, 0.4277, 0.7065, 0.418, 0.7065, 0.003906, 0.5864, 0.01367, 0.5864, 0.01367, 0.5918, 0.003906, 0.5918, 0.003906, 0.5864, 0.01367, 0.5864, 0.01367, 0.5918, 0.003906, 0.5918, 0.003906, 0.5864, 0.01367, 0.5864, 0.01367, 0.5918, 0.003906, 0.5918, 0.003906, 0.5864, 0.01367, 0.5864, 0.01367, 0.5918, 0.003906, 0.5918, 0.003906, 0.5864, 0.01367, 0.5864, 0.01367, 0.5918, 0.003906, 0.5864, 0.01367, 0.5864, 0.01367, 0.5918, 0.418, 0.6968, 0.4277, 0.6968, 0.4277, 0.7065, 0.418, 0.7065, 0.003906, 0.5864, 0.01367, 0.5864, 0.01367, 0.5918, 0.003906, 0.5918, 0.003906, 0.5864, 0.01367, 0.5864, 0.01367, 0.5918, 0.003906, 0.5918, 0.003906, 0.5864, 0.01367, 0.5864, 0.01367, 0.5918, 0.003906, 0.5918, 0.003906, 0.5864, 0.01367, 0.5864, 0.01367, 0.5918, 0.003906, 0.582, 0.01367, 0.582, 0.01367, 0.5918, 0.003906, 0.5864, 0.01367, 0.5864, 0.01367, 0.5918, 0.003906, 0.5918, 0.003906, 0.5864, 0.01367, 0.5864, 0.01367, 0.5918, 0.003906, 0.5918, 0.418, 0.6968, 0.4277, 0.6968, 0.4277, 0.7065, 0.418, 0.7065, 0.003906, 0.582, 0.009277, 0.582, 0.009277, 0.5918, 0.003906, 0.5918, 0.003906, 0.582, 0.01367, 0.582, 0.01367, 0.5918, 0.003906, 0.5918, 0.003906, 0.582, 0.01367, 0.582, 0.01367, 0.5918, 0.003906, 0.5918, 0.003906, 0.582, 0.009277, 0.582, 0.009277, 0.5918, 0.003906, 0.5918, 0.418, 0.6968, 0.4277, 0.6968, 0.4277, 0.7065, 0.418, 0.7065, 0.003906, 0.5864, 0.01367, 0.5864, 0.01367, 0.5918, 0.003906, 0.5918, 0.418, 0.6968, 0.4277, 0.6968, 0.4277, 0.7065, 0.418, 0.7065, 0.003906, 0.5864, 0.01367, 0.5864, 0.01367, 0.5918, 0.003906, 0.5918, 0.003906, 0.5864, 0.01367, 0.5864, 0.01367, 0.5918, 0.003906, 0.5918, 0.003906, 0.5864, 0.01367, 0.5864, 0.01367, 0.5918, 0.003906, 0.5918, 0.003906, 0.5864, 0.01367, 0.5864, 0.01367, 0.5918, 0.003906, 0.5918, 0.003906, 0.5864, 0.01367, 0.5864, 0.01367, 0.5918, 0.003906, 0.6011, 0.003906, 0.5962, 0.01367, 0.6011, 0.418, 0.6968, 0.4277, 0.6968, 0.4277, 0.7065, 0.418, 0.7065, 0.003906, 0.5864, 0.01367, 0.5864, 0.01367, 0.5918, 0.003906, 0.5918, 0.003906, 0.5864, 0.01367, 0.5864, 0.01367, 0.5918, 0.003906, 0.5918, 0.003906, 0.5864, 0.01367, 0.5864, 0.01367, 0.5918, 0.003906, 0.5918, 0.003906, 0.5864, 0.01367, 0.5864, 0.01367, 0.5918, 0.003906, 0.5918, 0.003906, 0.5864, 0.01367, 0.5864, 0.01367, 0.5918, 0.003906, 0.6011, 0.003906, 0.5962, 0.01367, 0.6011, 0.418, 0.6968, 0.4277, 0.6968, 0.4277, 0.7065, 0.418, 0.7065, 0.003906, 0.5864, 0.01367, 0.5864, 0.01367, 0.5918, 0.003906, 0.5918, 0.003906, 0.5864, 0.01367, 0.5864, 0.01367, 0.5918, 0.003906, 0.5918, 0.003906, 0.5864, 0.01367, 0.5864, 0.01367, 0.5918, 0.003906, 0.5918, 0.003906, 0.5864, 0.01367, 0.5864, 0.01367, 0.5918, 0.003906, 0.5918, 0.003906, 0.5864, 0.01367, 0.5864, 0.01367, 0.5918, 0.003906, 0.6011, 0.003906, 0.5962, 0.01367, 0.6011, 0.418, 0.6968, 0.4277, 0.6968, 0.4277, 0.7065, 0.418, 0.7065, 0.003906, 0.5864, 0.01367, 0.5864, 0.01367, 0.5918, 0.003906, 0.5918, 0.003906, 0.5864, 0.01367, 0.5864, 0.01367, 0.5918, 0.003906, 0.5918, 0.003906, 0.5864, 0.01367, 0.5864, 0.01367, 0.5918, 0.003906, 0.5918, 0.003906, 0.582, 0.01367, 0.582, 0.01367, 0.5918, 0.003906, 0.5918, 0.003906, 0.5864, 0.01367, 0.5864, 0.01367, 0.5918, 0.003906, 0.6011, 0.003906, 0.5962, 0.01367, 0.6011, 0.003906, 0.5864, 0.01367, 0.5864, 0.01367, 0.5918, 0.003906, 0.5918, 0.003906, 0.5864, 0.01367, 0.5864, 0.01367, 0.5918, 0.003906, 0.5918, 0.003906, 0.5864, 0.01367, 0.5864, 0.01367, 0.5918, 0.003906, 0.5918, 0.003906, 0.5864, 0.01367, 0.5864, 0.01367, 0.5918, 0.003906, 0.5918, 0.003906, 0.582, 0.01367, 0.582, 0.01367, 0.5918, 0.003906, 0.5864, 0.01367, 0.5864, 0.01367, 0.5918, 0.003906, 0.5864, 0.01367, 0.5864, 0.01367, 0.5918, 0.003906, 0.582, 0.01367, 0.582, 0.01367, 0.5918, 0.003906, 0.5864, 0.01367, 0.5864, 0.01367, 0.5918, 0.003906, 0.5864, 0.01367, 0.5864, 0.01367, 0.5918, 0.003906, 0.5864, 0.01367, 0.5864, 0.01367, 0.5918, 0.003906, 0.5825, 0.008789, 0.5825, 0.003906, 0.5918, 0.418, 0.6968, 0.4277, 0.6968, 0.4277, 0.7065, 0.418, 0.7065, 0.003906, 0.5864, 0.01367, 0.5864, 0.01367, 0.5918, 0.003906, 0.5918, 0.003906, 0.5864, 0.01367, 0.5864, 0.01367, 0.5918, 0.003906, 0.5918, 0.003906, 0.582, 0.01367, 0.582, 0.01367, 0.5918, 0.003906, 0.5918, 0.418, 0.6968, 0.4277, 0.6968, 0.4277, 0.7065, 0.418, 0.7065, 0.003906, 0.5864, 0.01367, 0.5864, 0.01367, 0.5918, 0.003906, 0.5918, 0.003906, 0.5864, 0.01367, 0.5864, 0.01367, 0.5918, 0.003906, 0.5918, 0.003906, 0.5864, 0.01367, 0.5864, 0.01367, 0.5918, 0.003906, 0.5918, 0.418, 0.6968, 0.4277, 0.6968, 0.4277, 0.7065, 0.418, 0.7065, 0.003906, 0.5864, 0.01367, 0.5864, 0.01367, 0.5918, 0.003906, 0.5918, 0.003906, 0.5864, 0.01367, 0.5864, 0.01367, 0.5918, 0.003906, 0.5918, 0.003906, 0.5864, 0.01367, 0.5864, 0.01367, 0.5918, 0.003906, 0.5918, 0.418, 0.6968, 0.4277, 0.6968, 0.4277, 0.7065, 0.418, 0.7065, 0.003906, 0.5864, 0.01367, 0.5864, 0.01367, 0.5918, 0.003906, 0.5918, 0.003906, 0.5864, 0.01367, 0.5864, 0.01367, 0.5918, 0.003906, 0.5918, 0.003906, 0.5864, 0.01367, 0.5864, 0.01367, 0.5918, 0.003906, 0.5918, 0.003906, 0.582, 0.01367, 0.582, 0.01367, 0.5918, 0.003906, 0.5918, 0.003906, 0.582, 0.01367, 0.582, 0.01367, 0.5918, 0.003906, 0.5918, 0.003906, 0.582, 0.01367, 0.582, 0.01367, 0.5918, 0.003906, 0.5918, 0.003906, 0.582, 0.01367, 0.582, 0.01367, 0.5918, 0.003906, 0.5918, 0.003906, 0.582, 0.01367, 0.582, 0.01367, 0.5918, 0.003906, 0.5918, 0.003906, 0.582, 0.01367, 0.582, 0.01367, 0.5918, 0.003906, 0.5918, 0.003906, 0.582, 0.01367, 0.582, 0.01367, 0.5918, 0.003906, 0.5918])
me_cube.materials.append(mat_material)
me_cube.use_remesh_preserve_volume = False
me_cube.use_remesh_preserve_attributes = False
me_cube.use_mirror_vertex_groups = False
me_cube.update()

# ---- objects
ob_lamp_001 = bpy.data.objects.new('Lamp.001', light_lamp)
ob_cube = bpy.data.objects.new('Cube', me_cube)
ob_lamp = bpy.data.objects.new('Lamp', light_spot)
ob_camera = bpy.data.objects.new('Camera', cam_camera)

# ---- transforms, parenting, visibility, modifiers, constraints
ob_lamp_001.location = (-20.0, -40.0, 0.0)
ob_lamp_001.rotation_euler = (0.7854, 1.268e-16, -0.7854)
ob_lamp_001.lock_rotations_4d = False
ob_lamp_001.empty_display_type = 'ARROWS'
ob_lamp_001.lineart.crease_threshold = 0.0
ob_cube.location = (0.0, 0.0, 0.0)
ob_cube.lock_rotations_4d = False
ob_cube.empty_display_type = 'ARROWS'
ob_cube.color = (0.0, 0.0, 0.0, 1.0)
ob_cube.lineart.crease_threshold = 0.0
ob_lamp.location = (10.08, -9.995, 25.9)
ob_lamp.rotation_euler = (0.6503, 0.05522, 1.866)
ob_lamp.lock_rotations_4d = False
ob_lamp.empty_display_type = 'ARROWS'
ob_lamp.color = (0.0, 0.0, 0.0, 0.0)
ob_lamp.lineart.crease_threshold = 0.0
ob_camera.location = (27.48, -27.51, 26.34)
ob_camera.rotation_euler = (1.109, 0.01082, 0.7277)
ob_camera.lock_rotations_4d = False
ob_camera.empty_display_type = 'ARROWS'
ob_camera.color = (0.0, 0.0, 0.0, 0.0)
ob_camera.display_type = 'WIRE'
ob_camera.lineart.crease_threshold = 0.0

# ---- collection membership
col_collection_1.objects.link(ob_lamp_001)
col_collection_1.objects.link(ob_cube)
col_collection_1.objects.link(ob_lamp)
col_collection_1.objects.link(ob_camera)

# ---- scene / render settings (as saved in the file)
scene.camera = ob_camera
scene.frame_start = 1; scene.frame_end = 250; scene.frame_set(1)
scene.render.engine = 'BLENDER_EEVEE_NEXT'
scene.render.image_settings.file_format = 'JPEG'
scene.render.image_settings.color_mode = 'RGB'
scene.render.image_settings.compression = 90
scene.render.resolution_x = 800
scene.render.resolution_y = 600
scene.render.pixel_aspect_x = 100.0
scene.render.pixel_aspect_y = 100.0
scene.render.fps = 25
scene.render.dither_intensity = 0.0
scene.render.use_compositing = False
scene.render.use_sequencer = False
scene.render.bake_margin = 2
scene.render.bake_bias = 0.0
scene.render.use_stamp_time = False
scene.render.use_stamp_date = False
scene.render.use_stamp_frame = False
scene.render.use_stamp_camera = False
scene.render.use_stamp_scene = False
scene.render.use_stamp_filename = False
scene.render.use_stamp_render_time = False
scene.render.stamp_font_size = 0
scene.cycles.use_denoising = False
scene.cycles.samples = 10
scene.cycles.sampling_pattern = 'TABULATED_SOBOL'
scene.cycles.light_sampling_threshold = 0.0
scene.cycles.use_adaptive_sampling = False
scene.cycles.use_light_tree = False
scene.cycles.blur_glossy = 0.0
scene.cycles.volume_bounces = 1
scene.cycles.pixel_filter_type = 'GAUSSIAN'
scene.cycles.sample_clamp_indirect = 0.0
scene.view_settings.view_transform = 'Raw'
bpy.context.view_layer.update()
